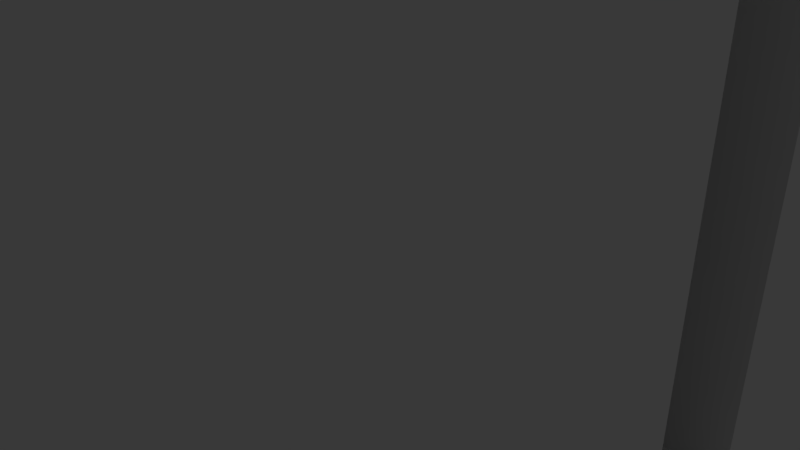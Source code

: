# Source: modded-tension-block.blend  (saved by Blender 2.79.0; exported with 4.5.12 LTS)
import bpy
from mathutils import Matrix  # noqa: F401  (used for matrix-valued properties, if any)

bpy.ops.wm.read_factory_settings(use_empty=True)
scene = bpy.context.scene
scene.name = 'Scene'

# ---- collections
col_collection_1 = bpy.data.collections.new('Collection 1'); scene.collection.children.link(col_collection_1)

# ---- world
world_world = bpy.data.worlds.new('World'); scene.world = world_world
world_world.color = (0.05088, 0.05088, 0.05088)
world_world.use_sun_shadow = False
world_world.sun_shadow_jitter_overblur = 0.0
world_world.cycles.sampling_method = 'MANUAL'

# ---- cameras
cam_camera = bpy.data.cameras.new('Camera')
cam_camera.clip_end = 100.0
cam_camera.lens = 35.0
cam_camera.sensor_width = 32.0
cam_camera.sensor_height = 18.0
cam_camera.ortho_scale = 7.314
cam_camera.dof.focus_distance = 0.0
cam_camera.dof.aperture_fstop = 128.0

# ---- lights
light_lamp = bpy.data.lights.new('Lamp', 'POINT')
light_lamp.transmission_factor = 0.0
light_lamp.cutoff_distance = 30.0
light_lamp.energy = 100.0
light_lamp.shadow_buffer_clip_start = 1.001
light_lamp.shadow_soft_size = 0.1
light_lamp.shadow_maximum_resolution = 0.006
light_lamp.use_absolute_resolution = True

# ---- meshes
me_belt_tension_block_rotated = bpy.data.meshes.new('Belt Tension Block rotated')
me_belt_tension_block_rotated.from_pydata([(4.0, -0.08878, 4.189), (4.949, -1.489, 4.261), (4.0, -0.1, 4.0), (4.949, -1.5, 4.0), (4.949, -1.489, 3.739), (4.949, -1.454, 4.521), (4.0, -0.05524, 4.376), (4.949, -1.398, 4.776), (4.0, 0.0001221, 4.557), (4.949, -1.319, 5.026), (4.949, -1.219, 5.268), (4.0, 0.07655, 4.731), (4.949, -1.098, 5.5), (4.0, 0.1729, 4.894), (4.949, -0.9575, 5.721), (4.0, 0.288, 5.045), (4.949, -0.7981, 5.928), (4.949, -0.6213, 6.121), (4.0, 0.42, 5.181), (4.949, -0.4284, 6.298), (4.0, 0.5672, 5.3), (4.949, -0.2207, 6.457), (4.949, 0.0, 6.598), (4.0, 0.7275, 5.401), (4.949, 0.2321, 6.719), (4.0, 0.8987, 5.483), (4.949, 0.4739, 6.819), (4.0, 1.078, 5.543), (4.949, 0.7235, 6.898), (4.949, 0.979, 6.954), (4.0, 1.264, 5.582), (4.949, 1.239, 6.989), (4.0, 1.453, 5.599), (4.949, 1.5, 7.0), (4.0, 1.642, 5.594), (4.949, 1.761, 6.989), (4.949, 2.021, 6.954), (4.0, 1.83, 5.566), (4.949, 2.276, 6.898), (4.0, 2.012, 5.516), (4.949, 2.526, 6.819), (4.0, 2.188, 5.444), (4.949, 2.768, 6.719), (4.949, 3.0, 6.598), (4.0, 2.354, 5.353), (4.949, 3.221, 6.457), (4.0, 2.508, 5.242), (4.949, 3.428, 6.298), (4.0, 2.648, 5.114), (4.949, 3.621, 6.121), (4.949, 3.798, 5.928), (4.0, 2.772, 4.971), (4.949, 3.957, 5.721), (4.0, 2.878, 4.814), (4.949, 4.098, 5.5), (4.949, 4.219, 5.268), (4.0, 2.964, 4.645), (4.949, 4.319, 5.026), (4.0, 3.03, 4.467), (4.949, 4.398, 4.776), (4.0, 3.075, 4.283), (4.949, 4.454, 4.521), (4.949, 4.489, 4.261), (4.0, 3.097, 4.095), (4.949, 4.5, 4.0), (4.0, 3.097, 3.905), (4.949, 4.489, 3.739), (4.0, 3.075, 3.717), (4.949, 4.454, 3.479), (4.949, 4.398, 3.224), (4.0, 3.03, 3.533), (4.949, 4.319, 2.974), (4.0, 2.964, 3.355), (4.949, 4.219, 2.732), (4.0, 2.878, 3.186), (4.949, 4.098, 2.5), (4.949, 3.957, 2.279), (4.0, 2.772, 3.029), (4.949, 3.798, 2.072), (4.0, 2.648, 2.886), (4.949, 3.621, 1.879), (4.949, 3.428, 1.702), (4.0, 2.508, 2.758), (4.949, 3.221, 1.543), (4.0, 2.354, 2.647), (4.949, 3.0, 1.402), (4.0, 2.188, 2.556), (4.949, 2.768, 1.281), (4.949, 2.526, 1.181), (4.0, 2.012, 2.484), (4.949, 2.276, 1.102), (4.0, 1.83, 2.434), (4.949, 2.021, 1.046), (4.0, 1.642, 2.406), (4.949, 1.761, 1.011), (4.949, 1.5, 1.0), (4.0, 1.453, 2.401), (4.949, 1.239, 1.011), (4.0, 1.264, 2.418), (4.949, 0.979, 1.046), (4.0, 1.078, 2.457), (4.949, 0.7235, 1.102), (4.949, 0.4739, 1.181), (4.0, 0.8987, 2.517), (4.949, 0.2321, 1.281), (4.0, 0.7275, 2.599), (4.949, 0.0, 1.402), (4.0, 0.5672, 2.7), (4.949, -0.2207, 1.543), (4.949, -0.4284, 1.702), (4.0, 0.42, 2.819), (4.949, -0.6213, 1.879), (4.0, 0.288, 2.955), (4.949, -0.7981, 2.072), (4.949, -0.9575, 2.279), (4.0, 0.1729, 3.106), (4.949, -1.098, 2.5), (4.0, 0.07655, 3.269), (4.949, -1.219, 2.732), (4.0, 0.0001221, 3.443), (4.949, -1.319, 2.974), (4.949, -1.398, 3.224), (4.0, -0.05524, 3.624), (4.949, -1.454, 3.479), (4.0, -0.08878, 3.811), (5.0, 5.5, 2.0), (5.0, 3.736, 2.0), (5.131, 5.496, 1.869), (5.115, 3.628, 1.885), (5.261, 5.483, 1.739), (5.224, 3.514, 1.776), (5.39, 5.462, 1.61), (5.326, 3.394, 1.674), (5.518, 5.432, 1.482), (5.423, 3.269, 1.577), (5.643, 5.394, 1.357), (5.512, 3.14, 1.488), (5.595, 3.005, 1.405), (5.765, 5.348, 1.235), (5.67, 2.867, 1.33), (5.885, 5.294, 1.115), (5.739, 2.725, 1.261), (6.0, 5.232, 1.0), (5.799, 2.579, 1.201), (5.852, 2.431, 1.148), (5.897, 2.279, 1.103), (5.934, 2.126, 1.066), (5.963, 1.971, 1.037), (5.983, 1.815, 1.017), (5.996, 1.658, 1.004), (6.0, 1.5, 1.0), (2.0, 5.491, 1.814), (-2.0, 5.491, 1.814), (-6.0, 5.5, 2.0), (-6.0, 5.489, 1.791), (-2.0, 5.46, 1.603), (-6.0, 5.456, 1.584), (-2.0, 5.407, 1.397), (-6.0, 5.402, 1.382), (-2.0, 5.332, 1.198), (-6.0, 5.327, 1.187), (-2.0, 5.236, 1.008), (-6.0, 5.232, 1.0), (-2.0, 5.121, 0.8287), (-6.0, 5.118, 0.8244), (-2.0, 4.986, 0.6617), (-6.0, 4.986, 0.6617), (-6.0, 4.838, 0.5137), (-2.0, 4.838, 0.5137), (-6.0, 4.676, 0.382), (-2.0, 4.671, 0.3788), (-6.0, 4.5, 0.2679), (-2.0, 4.492, 0.2635), (-6.0, 4.313, 0.1729), (-2.0, 4.302, 0.1679), (-6.0, 4.118, 0.09789), (-2.0, 4.103, 0.09301), (-6.0, 3.916, 0.0437), (-2.0, 3.897, 0.03974), (-6.0, 3.709, 0.01096), (-2.0, 3.686, 0.008677), (-6.0, 3.5, 0.0), (2.0, 3.686, 0.008677), (6.0, 3.5, 0.0), (6.0, 3.709, 0.01096), (2.0, 3.897, 0.03974), (6.0, 3.916, 0.0437), (2.0, 4.103, 0.09301), (6.0, 4.118, 0.09789), (2.0, 4.302, 0.1679), (6.0, 4.313, 0.1729), (2.0, 4.492, 0.2635), (6.0, 4.5, 0.2679), (2.0, 4.671, 0.3788), (6.0, 4.676, 0.382), (2.0, 4.838, 0.5137), (6.0, 4.838, 0.5137), (6.0, 4.986, 0.6617), (2.0, 4.986, 0.6617), (6.0, 5.118, 0.8244), (2.0, 5.121, 0.8287), (2.0, 5.236, 1.008), (2.0, 5.332, 1.198), (2.0, 5.407, 1.397), (2.0, 5.46, 1.603), (6.0, 1.239, 1.011), (6.0, 0.979, 1.046), (6.0, -5.5, 0.0), (6.0, 0.7235, 1.102), (6.0, 0.4739, 1.181), (6.0, 0.2321, 1.281), (6.0, 0.0, 1.402), (6.0, -2.63, 1.9), (6.0, -0.2207, 1.543), (6.0, -0.4284, 1.702), (6.0, -0.6213, 1.879), (6.0, -0.7981, 2.072), (6.0, -0.9575, 2.279), (6.0, -1.098, 2.5), (6.0, -1.219, 2.732), (6.0, -1.319, 2.974), (6.0, -1.398, 3.224), (6.0, -1.454, 3.479), (6.0, -1.489, 3.739), (6.0, -1.5, 4.0), (6.0, -1.489, 4.261), (6.0, -1.454, 4.521), (6.0, -2.63, 8.0), (6.0, -1.398, 4.776), (6.0, -1.319, 5.026), (6.0, -1.219, 5.268), (6.0, -1.098, 5.5), (6.0, -0.9575, 5.721), (6.0, -0.7981, 5.928), (6.0, -0.6213, 6.121), (6.0, -0.4284, 6.298), (6.0, -0.2207, 6.457), (6.0, 0.0, 6.598), (6.0, 0.2321, 6.719), (6.0, 0.4739, 6.819), (6.0, 0.7235, 6.898), (6.0, 0.979, 6.954), (6.0, 1.239, 6.989), (6.0, 3.5, 8.0), (6.0, 1.5, 7.0), (6.0, 4.838, 7.486), (6.0, 4.986, 7.338), (6.0, 5.118, 7.176), (6.0, 5.232, 7.0), (6.0, 4.676, 7.618), (6.0, 4.5, 7.732), (6.0, 4.313, 7.827), (6.0, 4.118, 7.902), (6.0, 3.916, 7.956), (6.0, 3.709, 7.989), (6.0, -3.43, 1.9), (6.0, -5.5, 8.0), (6.0, -3.43, 8.0), (5.0, 5.5, 6.0), (5.131, 5.496, 6.131), (5.0, 3.736, 6.0), (5.115, 3.628, 6.115), (5.261, 5.483, 6.261), (5.224, 3.514, 6.224), (5.39, 5.462, 6.39), (5.326, 3.394, 6.326), (5.518, 5.432, 6.518), (5.423, 3.269, 6.423), (5.643, 5.394, 6.643), (5.512, 3.14, 6.512), (5.595, 3.005, 6.595), (5.765, 5.348, 6.765), (5.67, 2.867, 6.67), (5.885, 5.294, 6.885), (5.739, 2.725, 6.739), (5.799, 2.579, 6.799), (5.852, 2.431, 6.852), (5.897, 2.279, 6.897), (5.934, 2.126, 6.934), (5.963, 1.971, 6.963), (5.983, 1.815, 6.983), (5.996, 1.658, 6.996), (2.0, 5.236, 6.992), (2.0, 5.121, 7.171), (2.0, 4.986, 7.338), (2.0, 4.838, 7.486), (2.0, 4.671, 7.621), (2.0, 4.492, 7.736), (2.0, 4.302, 7.832), (2.0, 4.103, 7.907), (2.0, 3.897, 7.96), (2.0, 3.686, 7.991), (-2.0, 3.686, 7.991), (-6.0, 3.5, 8.0), (-6.0, 3.709, 7.989), (-2.0, 3.897, 7.96), (-6.0, 3.916, 7.956), (-2.0, 4.103, 7.907), (-6.0, 4.118, 7.902), (-2.0, 4.302, 7.832), (-6.0, 4.313, 7.827), (-2.0, 4.492, 7.736), (-6.0, 4.5, 7.732), (-2.0, 4.671, 7.621), (-6.0, 4.676, 7.618), (-2.0, 4.838, 7.486), (-6.0, 4.838, 7.486), (-6.0, 4.986, 7.338), (-2.0, 4.986, 7.338), (-6.0, 5.118, 7.176), (-2.0, 5.121, 7.171), (-6.0, 5.232, 7.0), (-2.0, 5.236, 6.992), (-6.0, 5.327, 6.813), (-2.0, 5.332, 6.802), (-6.0, 5.402, 6.618), (-2.0, 5.407, 6.603), (-6.0, 5.456, 6.416), (-2.0, 5.46, 6.397), (-6.0, 5.489, 6.209), (-2.0, 5.491, 6.186), (-6.0, 5.5, 6.0), (2.0, 5.491, 6.186), (2.0, 5.46, 6.397), (2.0, 5.407, 6.603), (2.0, 5.332, 6.802), (-6.0, -0.08878, 3.811), (-6.0, -5.5, 0.0), (-6.0, -0.1, 4.0), (-6.0, -5.5, 8.0), (-6.0, -0.08878, 4.189), (-6.0, -0.05524, 4.376), (-6.0, 0.0001221, 4.557), (-6.0, 0.07655, 4.731), (-6.0, 0.1729, 4.894), (-6.0, 0.288, 5.045), (-6.0, 0.42, 5.181), (-6.0, 0.5672, 5.3), (-6.0, 0.7275, 5.401), (-6.0, 0.8987, 5.483), (-6.0, 1.078, 5.543), (-6.0, 1.264, 5.582), (-6.0, 1.453, 5.599), (-6.0, 1.642, 5.594), (-6.0, 1.83, 5.566), (-6.0, 2.012, 5.516), (-6.0, 2.188, 5.444), (-6.0, -0.05524, 3.624), (-6.0, 0.0001221, 3.443), (-6.0, 0.07655, 3.269), (-6.0, 0.1729, 3.106), (-6.0, 0.288, 2.955), (-6.0, 0.42, 2.819), (-6.0, 0.5672, 2.7), (-6.0, 0.7275, 2.599), (-6.0, 0.8987, 2.517), (-6.0, 1.078, 2.457), (-6.0, 1.264, 2.418), (-6.0, 1.453, 2.401), (-6.0, 1.642, 2.406), (-6.0, 1.83, 2.434), (-6.0, 2.012, 2.484), (-6.0, 2.188, 2.556), (-6.0, 2.354, 2.647), (-6.0, 2.508, 2.758), (-6.0, 2.648, 2.886), (-6.0, 2.772, 3.029), (-6.0, 2.878, 3.186), (-6.0, 2.964, 3.355), (-6.0, 3.03, 3.533), (-6.0, 3.075, 3.717), (-6.0, 3.097, 3.905), (-6.0, 3.097, 4.095), (-6.0, 3.075, 4.283), (-6.0, 3.03, 4.467), (-6.0, 2.964, 4.645), (-6.0, 2.878, 4.814), (-6.0, 2.772, 4.971), (-6.0, 2.648, 5.114), (-6.0, 2.508, 5.242), (-6.0, 2.354, 5.353), (2.0, -0.08878, 3.811), (2.0, -0.1, 4.0), (2.0, -0.08878, 4.189), (2.0, -0.05524, 4.376), (2.0, 0.0001221, 4.557), (2.0, 0.07655, 4.731), (2.0, 0.1729, 4.894), (2.0, 0.288, 5.045), (2.0, 0.42, 5.181), (2.0, 0.5672, 5.3), (2.0, 0.7275, 5.401), (2.0, 0.8987, 5.483), (2.0, 1.078, 5.543), (2.0, 1.264, 5.582), (2.0, 1.453, 5.599), (2.0, 1.642, 5.594), (2.0, 1.83, 5.566), (2.0, 2.012, 5.516), (2.0, 2.188, 5.444), (2.0, 2.354, 5.353), (2.0, 2.508, 5.242), (2.0, 2.648, 5.114), (2.0, 2.772, 4.971), (2.0, 2.878, 4.814), (2.0, 2.964, 4.645), (2.0, 3.03, 4.467), (2.0, 3.075, 4.283), (2.0, 3.097, 4.095), (2.0, 3.097, 3.905), (2.0, 3.075, 3.717), (2.0, 3.03, 3.533), (2.0, 2.964, 3.355), (2.0, 2.878, 3.186), (2.0, 2.772, 3.029), (2.0, 2.648, 2.886), (2.0, 2.508, 2.758), (2.0, 2.354, 2.647), (2.0, 2.188, 2.556), (2.0, 2.012, 2.484), (2.0, 1.83, 2.434), (2.0, 1.642, 2.406), (2.0, 1.453, 2.401), (2.0, 1.264, 2.418), (2.0, 1.078, 2.457), (2.0, 0.8987, 2.517), (2.0, 0.7275, 2.599), (2.0, 0.5672, 2.7), (2.0, 0.42, 2.819), (2.0, 0.288, 2.955), (2.0, 0.1729, 3.106), (2.0, 0.07655, 3.269), (2.0, 0.0001221, 3.443), (2.0, -0.05524, 3.624), (-2.0, -0.08878, 4.189), (-2.0, -0.1, 4.0), (-2.0, -0.08878, 3.811), (-2.0, -0.05524, 3.624), (-2.0, 0.0001221, 3.443), (-2.0, 0.07655, 3.269), (-2.0, 0.1729, 3.106), (-2.0, 0.288, 2.955), (-2.0, 0.42, 2.819), (-2.0, 0.5672, 2.7), (-2.0, 0.7275, 2.599), (-2.0, 0.8987, 2.517), (-2.0, 1.078, 2.457), (-2.0, 1.264, 2.418), (-2.0, 1.453, 2.401), (-2.0, 1.642, 2.406), (-2.0, 1.83, 2.434), (-2.0, 2.012, 2.484), (-2.0, 2.188, 2.556), (-2.0, 2.354, 2.647), (-2.0, 2.508, 2.758), (-2.0, 2.648, 2.886), (-2.0, 2.772, 3.029), (-2.0, 2.878, 3.186), (-2.0, 2.964, 3.355), (-2.0, 3.03, 3.533), (-2.0, 3.075, 3.717), (-2.0, 3.097, 3.905), (-2.0, 3.097, 4.095), (-2.0, 3.075, 4.283), (-2.0, 3.03, 4.467), (-2.0, 2.964, 4.645), (-2.0, 2.878, 4.814), (-2.0, 2.772, 4.971), (-2.0, 2.648, 5.114), (-2.0, 2.508, 5.242), (-2.0, 2.354, 5.353), (-2.0, 2.188, 5.444), (-2.0, 2.012, 5.516), (-2.0, 1.83, 5.566), (-2.0, 1.642, 5.594), (-2.0, 1.453, 5.599), (-2.0, 1.264, 5.582), (-2.0, 1.078, 5.543), (-2.0, 0.8987, 5.483), (-2.0, 0.7275, 5.401), (-2.0, 0.5672, 5.3), (-2.0, 0.42, 5.181), (-2.0, 0.288, 5.045), (-2.0, 0.1729, 4.894), (-2.0, 0.07655, 4.731), (-2.0, 0.0001221, 4.557), (-2.0, -0.05524, 4.376), (5.0, 3.899, 5.801), (5.0, 4.045, 5.589), (5.0, 4.172, 5.364), (5.0, 4.279, 5.13), (5.0, 4.366, 4.888), (5.0, 4.431, 4.639), (5.0, 4.475, 4.385), (5.0, 4.497, 4.129), (5.0, 4.497, 3.871), (5.0, 4.475, 3.615), (5.0, 4.431, 3.361), (5.0, 4.366, 3.112), (5.0, 4.279, 2.87), (5.0, 4.172, 2.636), (5.0, 4.045, 2.411), (5.0, 3.899, 2.199), (5.459, -2.625, 8.0), (5.459, -2.625, 7.129), (5.5, -2.63, 8.0), (5.459, -2.625, 6.257), (5.459, -2.625, 5.386), (5.42, -2.609, 5.386), (5.42, -2.609, 4.514), (5.387, -2.583, 4.514), (5.387, -2.583, 3.643), (5.361, -2.55, 3.643), (5.361, -2.55, 2.771), (5.345, -2.511, 2.771), (5.345, -2.511, 1.9), (5.34, -2.47, 1.9), (5.345, -2.511, 3.643), (5.345, -2.511, 4.514), (5.361, -2.55, 4.514), (5.361, -2.55, 5.386), (5.387, -2.583, 5.386), (5.387, -2.583, 6.257), (5.42, -2.609, 6.257), (5.42, -2.609, 7.129), (5.42, -2.609, 8.0), (5.387, -2.583, 7.129), (5.361, -2.55, 6.257), (5.345, -2.511, 5.386), (5.387, -2.583, 8.0), (5.361, -2.55, 7.129), (5.345, -2.511, 6.257), (5.34, -2.47, 8.0), (5.361, -2.55, 8.0), (5.345, -2.511, 7.129), (5.345, -2.511, 8.0), (5.361, -2.55, 1.9), (5.387, -2.583, 2.771), (5.42, -2.609, 3.643), (5.459, -2.625, 4.514), (5.387, -2.583, 1.9), (5.42, -2.609, 2.771), (5.459, -2.625, 3.643), (5.5, -2.63, 1.9), (5.42, -2.609, 1.9), (5.459, -2.625, 2.771), (5.459, -2.625, 1.9), (5.329, -2.363, 8.0), (5.337, -2.414, 5.967), (5.337, -2.414, 3.933), (5.329, -2.363, 1.9), (5.315, -2.305, 3.933), (5.298, -2.26, 1.9), (5.271, -2.203, 3.933), (5.247, -2.164, 1.9), (5.207, -2.112, 3.933), (5.179, -2.081, 1.9), (5.127, -2.035, 3.933), (5.096, -2.013, 1.9), (5.032, -1.976, 3.933), (5.0, -1.962, 1.9), (4.928, -1.938, 3.933), (4.897, -1.931, 1.9), (4.818, -1.921, 3.933), (4.79, -1.92, 1.9), (4.707, -1.926, 3.933), (4.683, -1.931, 1.9), (4.599, -1.954, 3.933), (4.58, -1.962, 1.9), (4.499, -2.003, 3.933), (4.484, -2.013, 1.9), (4.411, -2.071, 3.933), (4.401, -2.081, 1.9), (4.339, -2.156, 3.933), (4.333, -2.164, 1.9), (4.285, -2.253, 3.933), (4.282, -2.26, 1.9), (4.251, -2.359, 3.933), (4.251, -2.363, 1.9), (4.24, -2.47, 1.9), (4.251, -2.359, 5.967), (4.251, -2.363, 8.0), (4.282, -2.26, 8.0), (4.285, -2.253, 5.967), (4.333, -2.164, 8.0), (4.339, -2.156, 5.967), (4.401, -2.081, 8.0), (4.411, -2.071, 5.967), (4.484, -2.013, 8.0), (4.499, -2.003, 5.967), (4.58, -1.962, 8.0), (4.599, -1.954, 5.967), (4.683, -1.931, 8.0), (4.707, -1.926, 5.967), (4.79, -1.92, 8.0), (4.818, -1.921, 5.967), (4.897, -1.931, 8.0), (4.928, -1.938, 5.967), (5.0, -1.962, 8.0), (5.032, -1.976, 5.967), (5.096, -2.013, 8.0), (5.127, -2.035, 5.967), (5.179, -2.081, 8.0), (5.207, -2.112, 5.967), (5.247, -2.164, 8.0), (5.271, -2.203, 5.967), (5.298, -2.26, 8.0), (5.315, -2.305, 5.967), (4.24, -2.47, 8.0), (4.235, -2.511, 8.0), (4.235, -2.511, 7.129), (4.235, -2.511, 6.257), (4.235, -2.511, 5.386), (4.219, -2.55, 5.386), (4.219, -2.55, 4.514), (4.193, -2.583, 4.514), (4.193, -2.583, 3.643), (4.16, -2.609, 3.643), (4.16, -2.609, 2.771), (4.121, -2.625, 2.771), (4.121, -2.625, 1.9), (4.08, -2.63, 1.9), (4.121, -2.625, 3.643), (4.121, -2.625, 4.514), (4.16, -2.609, 4.514), (4.16, -2.609, 5.386), (4.193, -2.583, 5.386), (4.193, -2.583, 6.257), (4.219, -2.55, 6.257), (4.219, -2.55, 7.129), (4.219, -2.55, 8.0), (4.193, -2.583, 7.129), (4.16, -2.609, 6.257), (4.121, -2.625, 5.386), (4.193, -2.583, 8.0), (4.16, -2.609, 7.129), (4.121, -2.625, 6.257), (4.08, -2.63, 8.0), (4.16, -2.609, 8.0), (4.121, -2.625, 7.129), (4.121, -2.625, 8.0), (4.16, -2.609, 1.9), (4.193, -2.583, 2.771), (4.219, -2.55, 3.643), (4.235, -2.511, 4.514), (4.193, -2.583, 1.9), (4.219, -2.55, 2.771), (4.235, -2.511, 3.643), (4.219, -2.55, 1.9), (4.235, -2.511, 2.771), (4.235, -2.511, 1.9), (3.5, -2.63, 8.0), (3.5, -2.63, 1.9), (3.459, -2.625, 8.0), (3.459, -2.625, 7.129), (3.459, -2.625, 6.257), (3.459, -2.625, 5.386), (3.42, -2.609, 5.386), (3.42, -2.609, 4.514), (3.387, -2.583, 4.514), (3.387, -2.583, 3.643), (3.361, -2.55, 3.643), (3.361, -2.55, 2.771), (3.345, -2.511, 2.771), (3.345, -2.511, 1.9), (3.34, -2.47, 1.9), (3.345, -2.511, 3.643), (3.345, -2.511, 4.514), (3.361, -2.55, 4.514), (3.361, -2.55, 5.386), (3.387, -2.583, 5.386), (3.387, -2.583, 6.257), (3.42, -2.609, 6.257), (3.42, -2.609, 7.129), (3.42, -2.609, 8.0), (3.387, -2.583, 7.129), (3.361, -2.55, 6.257), (3.345, -2.511, 5.386), (3.387, -2.583, 8.0), (3.361, -2.55, 7.129), (3.345, -2.511, 6.257), (3.34, -2.47, 8.0), (3.361, -2.55, 8.0), (3.345, -2.511, 7.129), (3.345, -2.511, 8.0), (3.361, -2.55, 1.9), (3.387, -2.583, 2.771), (3.42, -2.609, 3.643), (3.459, -2.625, 4.514), (3.387, -2.583, 1.9), (3.42, -2.609, 2.771), (3.459, -2.625, 3.643), (3.42, -2.609, 1.9), (3.459, -2.625, 2.771), (3.459, -2.625, 1.9), (3.329, -2.363, 8.0), (3.337, -2.414, 5.967), (3.337, -2.414, 3.933), (3.329, -2.363, 1.9), (3.315, -2.305, 3.933), (3.298, -2.26, 1.9), (3.271, -2.203, 3.933), (3.247, -2.164, 1.9), (3.207, -2.112, 3.933), (3.179, -2.081, 1.9), (3.127, -2.035, 3.933), (3.096, -2.013, 1.9), (3.032, -1.976, 3.933), (3.0, -1.962, 1.9), (2.928, -1.938, 3.933), (2.897, -1.931, 1.9), (2.818, -1.921, 3.933), (2.79, -1.92, 1.9), (2.707, -1.926, 3.933), (2.683, -1.931, 1.9), (2.599, -1.954, 3.933), (2.58, -1.962, 1.9), (2.499, -2.003, 3.933), (2.484, -2.013, 1.9), (2.411, -2.071, 3.933), (2.401, -2.081, 1.9), (2.339, -2.156, 3.933), (2.333, -2.164, 1.9), (2.285, -2.253, 3.933), (2.282, -2.26, 1.9), (2.251, -2.359, 3.933), (2.251, -2.363, 1.9), (2.24, -2.47, 1.9), (2.251, -2.359, 5.967), (2.251, -2.363, 8.0), (2.282, -2.26, 8.0), (2.285, -2.253, 5.967), (2.333, -2.164, 8.0), (2.339, -2.156, 5.967), (2.401, -2.081, 8.0), (2.411, -2.071, 5.967), (2.484, -2.013, 8.0), (2.499, -2.003, 5.967), (2.58, -1.962, 8.0), (2.599, -1.954, 5.967), (2.683, -1.931, 8.0), (2.707, -1.926, 5.967), (2.79, -1.92, 8.0), (2.818, -1.921, 5.967), (2.897, -1.931, 8.0), (2.928, -1.938, 5.967), (3.0, -1.962, 8.0), (3.032, -1.976, 5.967), (3.096, -2.013, 8.0), (3.127, -2.035, 5.967), (3.179, -2.081, 8.0), (3.207, -2.112, 5.967), (3.247, -2.164, 8.0), (3.271, -2.203, 5.967), (3.298, -2.26, 8.0), (3.315, -2.305, 5.967), (2.24, -2.47, 8.0), (2.235, -2.511, 8.0), (2.235, -2.511, 7.129), (2.235, -2.511, 6.257), (2.235, -2.511, 5.386), (2.219, -2.55, 5.386), (2.219, -2.55, 4.514), (2.193, -2.583, 4.514), (2.193, -2.583, 3.643), (2.16, -2.609, 3.643), (2.16, -2.609, 2.771), (2.121, -2.625, 2.771), (2.121, -2.625, 1.9), (2.08, -2.63, 1.9), (2.121, -2.625, 3.643), (2.121, -2.625, 4.514), (2.16, -2.609, 4.514), (2.16, -2.609, 5.386), (2.193, -2.583, 5.386), (2.193, -2.583, 6.257), (2.219, -2.55, 6.257), (2.219, -2.55, 7.129), (2.219, -2.55, 8.0), (2.193, -2.583, 7.129), (2.16, -2.609, 6.257), (2.121, -2.625, 5.386), (2.193, -2.583, 8.0), (2.16, -2.609, 7.129), (2.121, -2.625, 6.257), (2.08, -2.63, 8.0), (2.16, -2.609, 8.0), (2.121, -2.625, 7.129), (2.121, -2.625, 8.0), (2.16, -2.609, 1.9), (2.193, -2.583, 2.771), (2.219, -2.55, 3.643), (2.235, -2.511, 4.514), (2.193, -2.583, 1.9), (2.219, -2.55, 2.771), (2.235, -2.511, 3.643), (2.219, -2.55, 1.9), (2.235, -2.511, 2.771), (2.235, -2.511, 1.9), (1.5, -2.63, 8.0), (1.5, -2.63, 1.9), (1.459, -2.625, 8.0), (1.459, -2.625, 7.129), (1.459, -2.625, 6.257), (1.459, -2.625, 5.386), (1.42, -2.609, 5.386), (1.42, -2.609, 4.514), (1.387, -2.583, 4.514), (1.387, -2.583, 3.643), (1.361, -2.55, 3.643), (1.361, -2.55, 2.771), (1.345, -2.511, 2.771), (1.345, -2.511, 1.9), (1.34, -2.47, 1.9), (1.345, -2.511, 3.643), (1.345, -2.511, 4.514), (1.361, -2.55, 4.514), (1.361, -2.55, 5.386), (1.387, -2.583, 5.386), (1.387, -2.583, 6.257), (1.42, -2.609, 6.257), (1.42, -2.609, 7.129), (1.42, -2.609, 8.0), (1.387, -2.583, 7.129), (1.361, -2.55, 6.257), (1.345, -2.511, 5.386), (1.387, -2.583, 8.0), (1.361, -2.55, 7.129), (1.345, -2.511, 6.257), (1.34, -2.47, 8.0), (1.361, -2.55, 8.0), (1.345, -2.511, 7.129), (1.345, -2.511, 8.0), (1.361, -2.55, 1.9), (1.387, -2.583, 2.771), (1.42, -2.609, 3.643), (1.459, -2.625, 4.514), (1.387, -2.583, 1.9), (1.42, -2.609, 2.771), (1.459, -2.625, 3.643), (1.42, -2.609, 1.9), (1.459, -2.625, 2.771), (1.459, -2.625, 1.9), (1.329, -2.363, 8.0), (1.337, -2.414, 5.967), (1.337, -2.414, 3.933), (1.329, -2.363, 1.9), (1.315, -2.305, 3.933), (1.298, -2.26, 1.9), (1.271, -2.203, 3.933), (1.247, -2.164, 1.9), (1.207, -2.112, 3.933), (1.179, -2.081, 1.9), (1.127, -2.035, 3.933), (1.096, -2.013, 1.9), (1.032, -1.976, 3.933), (1.0, -1.962, 1.9), (0.9279, -1.938, 3.933), (0.8973, -1.931, 1.9), (0.8179, -1.921, 3.933), (0.79, -1.92, 1.9), (0.7067, -1.926, 3.933), (0.6827, -1.931, 1.9), (0.599, -1.954, 3.933), (0.5795, -1.962, 1.9), (0.4991, -2.003, 3.933), (0.4844, -2.013, 1.9), (0.4111, -2.071, 3.933), (0.4011, -2.081, 1.9), (0.3386, -2.156, 3.933), (0.3327, -2.164, 1.9), (0.2846, -2.253, 3.933), (0.2819, -2.26, 1.9), (0.2513, -2.359, 3.933), (0.2506, -2.363, 1.9), (0.24, -2.47, 1.9), (0.2513, -2.359, 5.967), (0.2506, -2.363, 8.0), (0.2819, -2.26, 8.0), (0.2846, -2.253, 5.967), (0.3327, -2.164, 8.0), (0.3386, -2.156, 5.967), (0.4011, -2.081, 8.0), (0.4111, -2.071, 5.967), (0.4844, -2.013, 8.0), (0.4991, -2.003, 5.967), (0.5795, -1.962, 8.0), (0.599, -1.954, 5.967), (0.6827, -1.931, 8.0), (0.7067, -1.926, 5.967), (0.79, -1.92, 8.0), (0.8179, -1.921, 5.967), (0.8973, -1.931, 8.0), (0.9279, -1.938, 5.967), (1.0, -1.962, 8.0), (1.032, -1.976, 5.967), (1.096, -2.013, 8.0), (1.127, -2.035, 5.967), (1.179, -2.081, 8.0), (1.207, -2.112, 5.967), (1.247, -2.164, 8.0), (1.271, -2.203, 5.967), (1.298, -2.26, 8.0), (1.315, -2.305, 5.967), (0.24, -2.47, 8.0), (0.2345, -2.511, 8.0), (0.2345, -2.511, 7.129), (0.2345, -2.511, 6.257), (0.2345, -2.511, 5.386), (0.2186, -2.55, 5.386), (0.2186, -2.55, 4.514), (0.1931, -2.583, 4.514), (0.1931, -2.583, 3.643), (0.16, -2.609, 3.643), (0.16, -2.609, 2.771), (0.1214, -2.625, 2.771), (0.1214, -2.625, 1.9), (0.08, -2.63, 1.9), (0.1214, -2.625, 3.643), (0.1214, -2.625, 4.514), (0.16, -2.609, 4.514), (0.16, -2.609, 5.386), (0.1931, -2.583, 5.386), (0.1931, -2.583, 6.257), (0.2186, -2.55, 6.257), (0.2186, -2.55, 7.129), (0.2186, -2.55, 8.0), (0.1931, -2.583, 7.129), (0.16, -2.609, 6.257), (0.1214, -2.625, 5.386), (0.1931, -2.583, 8.0), (0.16, -2.609, 7.129), (0.1214, -2.625, 6.257), (0.08, -2.63, 8.0), (0.16, -2.609, 8.0), (0.1214, -2.625, 7.129), (0.1214, -2.625, 8.0), (0.16, -2.609, 1.9), (0.1931, -2.583, 2.771), (0.2186, -2.55, 3.643), (0.2345, -2.511, 4.514), (0.1931, -2.583, 1.9), (0.2186, -2.55, 2.771), (0.2345, -2.511, 3.643), (0.2186, -2.55, 1.9), (0.2345, -2.511, 2.771), (0.2345, -2.511, 1.9), (-0.5, -2.63, 8.0), (-0.5, -2.63, 1.9), (-0.5414, -2.625, 8.0), (-0.5414, -2.625, 7.129), (-0.5414, -2.625, 6.257), (-0.5414, -2.625, 5.386), (-0.58, -2.609, 5.386), (-0.58, -2.609, 4.514), (-0.6131, -2.583, 4.514), (-0.6131, -2.583, 3.643), (-0.6386, -2.55, 3.643), (-0.6386, -2.55, 2.771), (-0.6545, -2.511, 2.771), (-0.6545, -2.511, 1.9), (-0.66, -2.47, 1.9), (-0.6545, -2.511, 3.643), (-0.6545, -2.511, 4.514), (-0.6386, -2.55, 4.514), (-0.6386, -2.55, 5.386), (-0.6131, -2.583, 5.386), (-0.6131, -2.583, 6.257), (-0.58, -2.609, 6.257), (-0.58, -2.609, 7.129), (-0.58, -2.609, 8.0), (-0.6131, -2.583, 7.129), (-0.6386, -2.55, 6.257), (-0.6545, -2.511, 5.386), (-0.6131, -2.583, 8.0), (-0.6386, -2.55, 7.129), (-0.6545, -2.511, 6.257), (-0.66, -2.47, 8.0), (-0.6386, -2.55, 8.0), (-0.6545, -2.511, 7.129), (-0.6545, -2.511, 8.0), (-0.6386, -2.55, 1.9), (-0.6131, -2.583, 2.771), (-0.58, -2.609, 3.643), (-0.5414, -2.625, 4.514), (-0.6131, -2.583, 1.9), (-0.58, -2.609, 2.771), (-0.5414, -2.625, 3.643), (-0.58, -2.609, 1.9), (-0.5414, -2.625, 2.771), (-0.5414, -2.625, 1.9), (-0.6706, -2.363, 8.0), (-0.6628, -2.414, 5.967), (-0.6628, -2.414, 3.933), (-0.6706, -2.363, 1.9), (-0.6852, -2.305, 3.933), (-0.7019, -2.26, 1.9), (-0.7291, -2.203, 3.933), (-0.7527, -2.164, 1.9), (-0.7927, -2.112, 3.933), (-0.8211, -2.081, 1.9), (-0.8733, -2.035, 3.933), (-0.9044, -2.013, 1.9), (-0.9678, -1.976, 3.933), (-0.9995, -1.962, 1.9), (-1.072, -1.938, 3.933), (-1.103, -1.931, 1.9), (-1.182, -1.921, 3.933), (-1.21, -1.92, 1.9), (-1.293, -1.926, 3.933), (-1.317, -1.931, 1.9), (-1.401, -1.954, 3.933), (-1.42, -1.962, 1.9), (-1.501, -2.003, 3.933), (-1.516, -2.013, 1.9), (-1.589, -2.071, 3.933), (-1.599, -2.081, 1.9), (-1.661, -2.156, 3.933), (-1.667, -2.164, 1.9), (-1.715, -2.253, 3.933), (-1.718, -2.26, 1.9), (-1.749, -2.359, 3.933), (-1.749, -2.363, 1.9), (-1.76, -2.47, 1.9), (-1.749, -2.359, 5.967), (-1.749, -2.363, 8.0), (-1.718, -2.26, 8.0), (-1.715, -2.253, 5.967), (-1.667, -2.164, 8.0), (-1.661, -2.156, 5.967), (-1.599, -2.081, 8.0), (-1.589, -2.071, 5.967), (-1.516, -2.013, 8.0), (-1.501, -2.003, 5.967), (-1.42, -1.962, 8.0), (-1.401, -1.954, 5.967), (-1.317, -1.931, 8.0), (-1.293, -1.926, 5.967), (-1.21, -1.92, 8.0), (-1.182, -1.921, 5.967), (-1.103, -1.931, 8.0), (-1.072, -1.938, 5.967), (-0.9995, -1.962, 8.0), (-0.9678, -1.976, 5.967), (-0.9044, -2.013, 8.0), (-0.8733, -2.035, 5.967), (-0.8211, -2.081, 8.0), (-0.7927, -2.112, 5.967), (-0.7527, -2.164, 8.0), (-0.7291, -2.203, 5.967), (-0.7019, -2.26, 8.0), (-0.6852, -2.305, 5.967), (-1.76, -2.47, 8.0), (-1.765, -2.511, 8.0), (-1.765, -2.511, 7.129), (-1.765, -2.511, 6.257), (-1.765, -2.511, 5.386), (-1.781, -2.55, 5.386), (-1.781, -2.55, 4.514), (-1.807, -2.583, 4.514), (-1.807, -2.583, 3.643), (-1.84, -2.609, 3.643), (-1.84, -2.609, 2.771), (-1.879, -2.625, 2.771), (-1.879, -2.625, 1.9), (-1.92, -2.63, 1.9), (-1.879, -2.625, 3.643), (-1.879, -2.625, 4.514), (-1.84, -2.609, 4.514), (-1.84, -2.609, 5.386), (-1.807, -2.583, 5.386), (-1.807, -2.583, 6.257), (-1.781, -2.55, 6.257), (-1.781, -2.55, 7.129), (-1.781, -2.55, 8.0), (-1.807, -2.583, 7.129), (-1.84, -2.609, 6.257), (-1.879, -2.625, 5.386), (-1.807, -2.583, 8.0), (-1.84, -2.609, 7.129), (-1.879, -2.625, 6.257), (-1.92, -2.63, 8.0), (-1.84, -2.609, 8.0), (-1.879, -2.625, 7.129), (-1.879, -2.625, 8.0), (-1.84, -2.609, 1.9), (-1.807, -2.583, 2.771), (-1.781, -2.55, 3.643), (-1.765, -2.511, 4.514), (-1.807, -2.583, 1.9), (-1.781, -2.55, 2.771), (-1.765, -2.511, 3.643), (-1.781, -2.55, 1.9), (-1.765, -2.511, 2.771), (-1.765, -2.511, 1.9), (-2.5, -2.63, 8.0), (-2.5, -2.63, 1.9), (-2.541, -2.625, 8.0), (-2.541, -2.625, 7.129), (-2.541, -2.625, 6.257), (-2.541, -2.625, 5.386), (-2.58, -2.609, 5.386), (-2.58, -2.609, 4.514), (-2.613, -2.583, 4.514), (-2.613, -2.583, 3.643), (-2.639, -2.55, 3.643), (-2.639, -2.55, 2.771), (-2.655, -2.511, 2.771), (-2.655, -2.511, 1.9), (-2.66, -2.47, 1.9), (-2.655, -2.511, 3.643), (-2.655, -2.511, 4.514), (-2.639, -2.55, 4.514), (-2.639, -2.55, 5.386), (-2.613, -2.583, 5.386), (-2.613, -2.583, 6.257), (-2.58, -2.609, 6.257), (-2.58, -2.609, 7.129), (-2.58, -2.609, 8.0), (-2.613, -2.583, 7.129), (-2.639, -2.55, 6.257), (-2.655, -2.511, 5.386), (-2.613, -2.583, 8.0), (-2.639, -2.55, 7.129), (-2.655, -2.511, 6.257), (-2.66, -2.47, 8.0), (-2.639, -2.55, 8.0), (-2.655, -2.511, 7.129), (-2.655, -2.511, 8.0), (-2.639, -2.55, 1.9), (-2.613, -2.583, 2.771), (-2.58, -2.609, 3.643), (-2.541, -2.625, 4.514), (-2.613, -2.583, 1.9), (-2.58, -2.609, 2.771), (-2.541, -2.625, 3.643), (-2.58, -2.609, 1.9), (-2.541, -2.625, 2.771), (-2.541, -2.625, 1.9), (-2.671, -2.363, 8.0), (-2.663, -2.414, 5.967), (-2.663, -2.414, 3.933), (-2.671, -2.363, 1.9), (-2.685, -2.305, 3.933), (-2.702, -2.26, 1.9), (-2.729, -2.203, 3.933), (-2.753, -2.164, 1.9), (-2.793, -2.112, 3.933), (-2.821, -2.081, 1.9), (-2.873, -2.035, 3.933), (-2.904, -2.013, 1.9), (-2.968, -1.976, 3.933), (-3.0, -1.962, 1.9), (-3.072, -1.938, 3.933), (-3.103, -1.931, 1.9), (-3.182, -1.921, 3.933), (-3.21, -1.92, 1.9), (-3.293, -1.926, 3.933), (-3.317, -1.931, 1.9), (-3.401, -1.954, 3.933), (-3.42, -1.962, 1.9), (-3.501, -2.003, 3.933), (-3.516, -2.013, 1.9), (-3.589, -2.071, 3.933), (-3.599, -2.081, 1.9), (-3.661, -2.156, 3.933), (-3.667, -2.164, 1.9), (-3.715, -2.253, 3.933), (-3.718, -2.26, 1.9), (-3.749, -2.359, 3.933), (-3.749, -2.363, 1.9), (-3.76, -2.47, 1.9), (-3.749, -2.359, 5.967), (-3.749, -2.363, 8.0), (-3.718, -2.26, 8.0), (-3.715, -2.253, 5.967), (-3.667, -2.164, 8.0), (-3.661, -2.156, 5.967), (-3.599, -2.081, 8.0), (-3.589, -2.071, 5.967), (-3.516, -2.013, 8.0), (-3.501, -2.003, 5.967), (-3.42, -1.962, 8.0), (-3.401, -1.954, 5.967), (-3.317, -1.931, 8.0), (-3.293, -1.926, 5.967), (-3.21, -1.92, 8.0), (-3.182, -1.921, 5.967), (-3.103, -1.931, 8.0), (-3.072, -1.938, 5.967), (-3.0, -1.962, 8.0), (-2.968, -1.976, 5.967), (-2.904, -2.013, 8.0), (-2.873, -2.035, 5.967), (-2.821, -2.081, 8.0), (-2.793, -2.112, 5.967), (-2.753, -2.164, 8.0), (-2.729, -2.203, 5.967), (-2.702, -2.26, 8.0), (-2.685, -2.305, 5.967), (-3.76, -2.47, 8.0), (-3.765, -2.511, 8.0), (-3.765, -2.511, 7.129), (-3.765, -2.511, 6.257), (-3.765, -2.511, 5.386), (-3.781, -2.55, 5.386), (-3.781, -2.55, 4.514), (-3.807, -2.583, 4.514), (-3.807, -2.583, 3.643), (-3.84, -2.609, 3.643), (-3.84, -2.609, 2.771), (-3.879, -2.625, 2.771), (-3.879, -2.625, 1.9), (-3.92, -2.63, 1.9), (-3.879, -2.625, 3.643), (-3.879, -2.625, 4.514), (-3.84, -2.609, 4.514), (-3.84, -2.609, 5.386), (-3.807, -2.583, 5.386), (-3.807, -2.583, 6.257), (-3.781, -2.55, 6.257), (-3.781, -2.55, 7.129), (-3.781, -2.55, 8.0), (-3.807, -2.583, 7.129), (-3.84, -2.609, 6.257), (-3.879, -2.625, 5.386), (-3.807, -2.583, 8.0), (-3.84, -2.609, 7.129), (-3.879, -2.625, 6.257), (-3.92, -2.63, 8.0), (-3.84, -2.609, 8.0), (-3.879, -2.625, 7.129), (-3.879, -2.625, 8.0), (-3.84, -2.609, 1.9), (-3.807, -2.583, 2.771), (-3.781, -2.55, 3.643), (-3.765, -2.511, 4.514), (-3.807, -2.583, 1.9), (-3.781, -2.55, 2.771), (-3.765, -2.511, 3.643), (-3.781, -2.55, 1.9), (-3.765, -2.511, 2.771), (-3.765, -2.511, 1.9), (-4.5, -2.63, 8.0), (-4.5, -2.63, 1.9), (-4.5, -3.43, 8.0), (-4.5, -3.43, 1.9)], [], [(0, 1, 2), (2, 1, 3), (2, 3, 4), (1, 0, 5), (5, 0, 6), (5, 6, 7), (7, 6, 8), (7, 8, 9), (9, 8, 10), (10, 8, 11), (10, 11, 12), (12, 11, 13), (12, 13, 14), (14, 13, 15), (14, 15, 16), (16, 15, 17), (17, 15, 18), (17, 18, 19), (19, 18, 20), (19, 20, 21), (21, 20, 22), (22, 20, 23), (22, 23, 24), (24, 23, 25), (24, 25, 26), (26, 25, 27), (26, 27, 28), (28, 27, 29), (29, 27, 30), (29, 30, 31), (31, 30, 32), (31, 32, 33), (33, 32, 34), (33, 34, 35), (35, 34, 36), (36, 34, 37), (36, 37, 38), (38, 37, 39), (38, 39, 40), (40, 39, 41), (40, 41, 42), (42, 41, 43), (43, 41, 44), (43, 44, 45), (45, 44, 46), (45, 46, 47), (47, 46, 48), (47, 48, 49), (49, 48, 50), (50, 48, 51), (50, 51, 52), (52, 51, 53), (52, 53, 54), (54, 53, 55), (55, 53, 56), (55, 56, 57), (57, 56, 58), (57, 58, 59), (59, 58, 60), (59, 60, 61), (61, 60, 62), (62, 60, 63), (62, 63, 64), (64, 63, 65), (64, 65, 66), (66, 65, 67), (66, 67, 68), (68, 67, 69), (69, 67, 70), (69, 70, 71), (71, 70, 72), (71, 72, 73), (73, 72, 74), (73, 74, 75), (75, 74, 76), (76, 74, 77), (76, 77, 78), (78, 77, 79), (78, 79, 80), (80, 79, 81), (81, 79, 82), (81, 82, 83), (83, 82, 84), (83, 84, 85), (85, 84, 86), (85, 86, 87), (87, 86, 88), (88, 86, 89), (88, 89, 90), (90, 89, 91), (90, 91, 92), (92, 91, 93), (92, 93, 94), (94, 93, 95), (95, 93, 96), (95, 96, 97), (97, 96, 98), (97, 98, 99), (99, 98, 100), (99, 100, 101), (101, 100, 102), (102, 100, 103), (102, 103, 104), (104, 103, 105), (104, 105, 106), (106, 105, 107), (106, 107, 108), (108, 107, 109), (109, 107, 110), (109, 110, 111), (111, 110, 112), (111, 112, 113), (113, 112, 114), (114, 112, 115), (114, 115, 116), (116, 115, 117), (116, 117, 118), (118, 117, 119), (118, 119, 120), (120, 119, 121), (121, 119, 122), (121, 122, 123), (123, 122, 124), (123, 124, 4), (4, 124, 2), (125, 126, 127), (127, 126, 128), (127, 128, 129), (129, 128, 130), (129, 130, 131), (131, 130, 132), (131, 132, 133), (133, 132, 134), (133, 134, 135), (135, 134, 136), (135, 136, 137), (135, 137, 138), (138, 137, 139), (138, 139, 140), (140, 139, 141), (140, 141, 142), (142, 141, 143), (142, 143, 144), (144, 145, 142), (142, 145, 146), (142, 146, 147), (147, 148, 142), (142, 148, 149), (142, 149, 150), (127, 151, 125), (125, 151, 152), (125, 152, 153), (153, 152, 154), (154, 152, 155), (154, 155, 156), (156, 155, 157), (156, 157, 158), (158, 157, 159), (158, 159, 160), (160, 159, 161), (160, 161, 162), (162, 161, 163), (162, 163, 164), (164, 163, 165), (164, 165, 166), (166, 165, 167), (167, 165, 168), (167, 168, 169), (169, 168, 170), (169, 170, 171), (171, 170, 172), (171, 172, 173), (173, 172, 174), (173, 174, 175), (175, 174, 176), (175, 176, 177), (177, 176, 178), (177, 178, 179), (179, 178, 180), (179, 180, 181), (181, 180, 182), (181, 182, 183), (183, 182, 184), (184, 182, 185), (184, 185, 186), (186, 185, 187), (186, 187, 188), (188, 187, 189), (188, 189, 190), (190, 189, 191), (190, 191, 192), (192, 191, 193), (192, 193, 194), (194, 193, 195), (194, 195, 196), (196, 195, 197), (197, 195, 198), (197, 198, 199), (199, 198, 200), (199, 200, 142), (142, 200, 201), (142, 201, 140), (140, 201, 202), (140, 202, 138), (138, 202, 135), (135, 202, 203), (135, 203, 133), (133, 203, 204), (133, 204, 131), (131, 204, 129), (129, 204, 151), (129, 151, 127), (155, 152, 151), (157, 155, 204), (204, 155, 151), (159, 157, 203), (203, 157, 204), (161, 159, 202), (202, 159, 203), (163, 161, 201), (201, 161, 202), (165, 163, 200), (200, 163, 201), (168, 165, 198), (198, 165, 200), (168, 198, 195), (170, 168, 195), (172, 170, 193), (193, 170, 195), (174, 172, 191), (191, 172, 193), (176, 174, 189), (189, 174, 191), (178, 176, 187), (187, 176, 189), (180, 178, 185), (185, 178, 187), (182, 180, 185), (142, 150, 199), (199, 150, 197), (197, 150, 196), (196, 150, 194), (194, 150, 192), (192, 150, 190), (190, 150, 188), (188, 150, 186), (186, 150, 184), (184, 150, 183), (183, 150, 205), (183, 205, 206), (183, 206, 207), (207, 206, 208), (207, 208, 209), (209, 210, 207), (207, 210, 211), (207, 211, 212), (212, 211, 213), (212, 213, 214), (214, 215, 212), (212, 215, 216), (212, 216, 217), (217, 218, 212), (212, 218, 219), (212, 219, 220), (220, 221, 212), (212, 221, 222), (212, 222, 223), (223, 224, 212), (212, 224, 225), (212, 225, 226), (212, 226, 227), (227, 226, 228), (227, 228, 229), (229, 230, 227), (227, 230, 231), (227, 231, 232), (232, 233, 227), (227, 233, 234), (227, 234, 235), (235, 236, 227), (227, 236, 237), (227, 237, 238), (238, 239, 227), (227, 239, 240), (227, 240, 241), (241, 242, 227), (227, 242, 243), (243, 242, 244), (243, 244, 245), (245, 244, 246), (246, 244, 247), (247, 244, 248), (245, 249, 243), (243, 249, 250), (243, 250, 251), (251, 252, 243), (243, 252, 253), (243, 253, 254), (212, 255, 207), (207, 255, 256), (256, 255, 257), (258, 259, 260), (260, 259, 261), (261, 259, 262), (261, 262, 263), (263, 262, 264), (263, 264, 265), (265, 264, 266), (265, 266, 267), (267, 266, 268), (267, 268, 269), (269, 268, 270), (270, 268, 271), (270, 271, 272), (272, 271, 273), (272, 273, 274), (274, 273, 248), (274, 248, 275), (275, 248, 276), (276, 248, 277), (277, 248, 278), (278, 248, 279), (279, 248, 280), (280, 248, 281), (281, 248, 244), (273, 282, 248), (248, 282, 283), (248, 283, 247), (247, 283, 284), (247, 284, 246), (246, 284, 245), (245, 284, 285), (245, 285, 249), (249, 285, 286), (249, 286, 250), (250, 286, 287), (250, 287, 251), (251, 287, 288), (251, 288, 252), (252, 288, 289), (252, 289, 253), (253, 289, 290), (253, 290, 254), (254, 290, 291), (254, 291, 243), (243, 291, 292), (243, 292, 293), (293, 292, 294), (294, 292, 295), (294, 295, 296), (296, 295, 297), (296, 297, 298), (298, 297, 299), (298, 299, 300), (300, 299, 301), (300, 301, 302), (302, 301, 303), (302, 303, 304), (304, 303, 305), (304, 305, 306), (306, 305, 307), (307, 305, 308), (307, 308, 309), (309, 308, 310), (309, 310, 311), (311, 310, 312), (311, 312, 313), (313, 312, 314), (313, 314, 315), (315, 314, 316), (315, 316, 317), (317, 316, 318), (317, 318, 319), (319, 318, 320), (319, 320, 321), (321, 320, 322), (321, 322, 259), (259, 322, 262), (262, 322, 323), (262, 323, 264), (264, 323, 266), (266, 323, 324), (266, 324, 268), (268, 324, 325), (268, 325, 271), (271, 325, 273), (273, 325, 282), (259, 258, 321), (310, 283, 312), (312, 283, 282), (312, 282, 314), (314, 282, 325), (314, 325, 316), (316, 325, 324), (316, 324, 318), (318, 324, 323), (318, 323, 320), (320, 323, 322), (283, 310, 284), (284, 310, 308), (284, 308, 285), (285, 308, 305), (285, 305, 286), (286, 305, 303), (286, 303, 287), (287, 303, 301), (287, 301, 288), (288, 301, 299), (288, 299, 289), (289, 299, 297), (289, 297, 290), (290, 297, 295), (290, 295, 291), (291, 295, 292), (153, 321, 125), (125, 321, 258), (326, 327, 328), (328, 327, 329), (328, 329, 330), (330, 329, 331), (331, 329, 332), (332, 329, 333), (333, 329, 334), (334, 329, 335), (335, 329, 336), (336, 329, 337), (337, 329, 338), (338, 329, 339), (339, 329, 293), (339, 293, 340), (340, 293, 341), (341, 293, 342), (342, 293, 343), (343, 293, 344), (344, 293, 345), (345, 293, 346), (346, 293, 306), (346, 306, 307), (326, 347, 327), (327, 347, 348), (327, 348, 349), (349, 350, 327), (327, 350, 351), (327, 351, 352), (352, 353, 327), (327, 353, 354), (327, 354, 355), (327, 355, 181), (181, 355, 356), (181, 356, 357), (357, 358, 181), (181, 358, 359), (181, 359, 360), (360, 361, 181), (181, 361, 362), (181, 362, 167), (167, 362, 166), (166, 362, 164), (164, 362, 363), (164, 363, 162), (162, 363, 160), (160, 363, 158), (158, 363, 156), (156, 363, 364), (156, 364, 154), (154, 364, 153), (153, 364, 365), (153, 365, 366), (366, 367, 153), (153, 367, 368), (153, 368, 369), (369, 370, 153), (153, 370, 371), (153, 371, 372), (153, 372, 321), (321, 372, 373), (321, 373, 374), (374, 375, 321), (321, 375, 376), (321, 376, 377), (377, 378, 321), (321, 378, 379), (321, 379, 319), (319, 379, 317), (317, 379, 380), (317, 380, 315), (315, 380, 313), (313, 380, 311), (311, 380, 309), (309, 380, 346), (309, 346, 307), (167, 169, 181), (181, 169, 171), (181, 171, 173), (173, 175, 181), (181, 175, 177), (181, 177, 179), (294, 296, 293), (293, 296, 298), (293, 298, 300), (300, 302, 293), (293, 302, 304), (293, 304, 306), (124, 381, 2), (2, 381, 382), (2, 382, 0), (0, 382, 383), (0, 383, 6), (6, 383, 384), (6, 384, 8), (8, 384, 385), (8, 385, 11), (11, 385, 386), (11, 386, 13), (13, 386, 387), (13, 387, 15), (15, 387, 388), (15, 388, 18), (18, 388, 389), (18, 389, 20), (20, 389, 390), (20, 390, 23), (23, 390, 391), (23, 391, 25), (25, 391, 392), (25, 392, 27), (27, 392, 393), (27, 393, 30), (30, 393, 394), (30, 394, 32), (32, 394, 395), (32, 395, 34), (34, 395, 396), (34, 396, 37), (37, 396, 397), (37, 397, 39), (39, 397, 398), (39, 398, 41), (41, 398, 399), (41, 399, 44), (44, 399, 400), (44, 400, 46), (46, 400, 401), (46, 401, 48), (48, 401, 402), (48, 402, 51), (51, 402, 403), (51, 403, 53), (53, 403, 404), (53, 404, 56), (56, 404, 405), (56, 405, 58), (58, 405, 406), (58, 406, 60), (60, 406, 407), (60, 407, 63), (63, 407, 408), (63, 408, 65), (65, 408, 409), (65, 409, 67), (67, 409, 410), (67, 410, 70), (70, 410, 411), (70, 411, 72), (72, 411, 412), (72, 412, 74), (74, 412, 413), (74, 413, 77), (77, 413, 414), (77, 414, 79), (79, 414, 415), (79, 415, 82), (82, 415, 416), (82, 416, 84), (84, 416, 417), (84, 417, 86), (86, 417, 418), (86, 418, 89), (89, 418, 419), (89, 419, 91), (91, 419, 420), (91, 420, 93), (93, 420, 421), (93, 421, 96), (96, 421, 422), (96, 422, 98), (98, 422, 423), (98, 423, 100), (100, 423, 424), (100, 424, 103), (103, 424, 425), (103, 425, 105), (105, 425, 426), (105, 426, 107), (107, 426, 427), (107, 427, 110), (110, 427, 428), (110, 428, 112), (112, 428, 429), (112, 429, 115), (115, 429, 430), (115, 430, 117), (117, 430, 431), (117, 431, 119), (119, 431, 432), (119, 432, 122), (122, 432, 433), (122, 433, 124), (124, 433, 381), (330, 434, 328), (328, 434, 435), (328, 435, 326), (326, 435, 436), (326, 436, 347), (347, 436, 437), (347, 437, 348), (348, 437, 438), (348, 438, 349), (349, 438, 439), (349, 439, 350), (350, 439, 440), (350, 440, 351), (351, 440, 441), (351, 441, 352), (352, 441, 442), (352, 442, 353), (353, 442, 443), (353, 443, 354), (354, 443, 444), (354, 444, 355), (355, 444, 445), (355, 445, 356), (356, 445, 446), (356, 446, 357), (357, 446, 447), (357, 447, 358), (358, 447, 448), (358, 448, 359), (359, 448, 449), (359, 449, 360), (360, 449, 450), (360, 450, 361), (361, 450, 451), (361, 451, 362), (362, 451, 452), (362, 452, 363), (363, 452, 453), (363, 453, 364), (364, 453, 454), (364, 454, 365), (365, 454, 455), (365, 455, 366), (366, 455, 456), (366, 456, 367), (367, 456, 457), (367, 457, 368), (368, 457, 458), (368, 458, 369), (369, 458, 459), (369, 459, 370), (370, 459, 460), (370, 460, 371), (371, 460, 461), (371, 461, 372), (372, 461, 462), (372, 462, 373), (373, 462, 463), (373, 463, 374), (374, 463, 464), (374, 464, 375), (375, 464, 465), (375, 465, 376), (376, 465, 466), (376, 466, 377), (377, 466, 467), (377, 467, 378), (378, 467, 468), (378, 468, 379), (379, 468, 469), (379, 469, 380), (380, 469, 470), (380, 470, 346), (346, 470, 471), (346, 471, 345), (345, 471, 472), (345, 472, 344), (344, 472, 473), (344, 473, 343), (343, 473, 474), (343, 474, 342), (342, 474, 475), (342, 475, 341), (341, 475, 476), (341, 476, 340), (340, 476, 477), (340, 477, 339), (339, 477, 478), (339, 478, 338), (338, 478, 479), (338, 479, 337), (337, 479, 480), (337, 480, 336), (336, 480, 481), (336, 481, 335), (335, 481, 482), (335, 482, 334), (334, 482, 483), (334, 483, 333), (333, 483, 484), (333, 484, 332), (332, 484, 485), (332, 485, 331), (331, 485, 486), (331, 486, 330), (330, 486, 434), (382, 435, 383), (383, 435, 434), (383, 434, 384), (384, 434, 486), (384, 486, 385), (385, 486, 485), (385, 485, 386), (386, 485, 484), (386, 484, 387), (387, 484, 483), (387, 483, 388), (388, 483, 482), (388, 482, 389), (389, 482, 481), (389, 481, 390), (390, 481, 480), (390, 480, 391), (391, 480, 479), (391, 479, 392), (392, 479, 478), (392, 478, 393), (393, 478, 477), (393, 477, 394), (394, 477, 476), (394, 476, 395), (395, 476, 475), (395, 475, 396), (396, 475, 474), (396, 474, 397), (397, 474, 473), (397, 473, 398), (398, 473, 472), (398, 472, 399), (399, 472, 471), (399, 471, 400), (400, 471, 470), (400, 470, 401), (401, 470, 469), (401, 469, 402), (402, 469, 468), (402, 468, 403), (403, 468, 467), (403, 467, 404), (404, 467, 466), (404, 466, 405), (405, 466, 465), (405, 465, 406), (406, 465, 464), (406, 464, 407), (407, 464, 463), (407, 463, 408), (408, 463, 462), (408, 462, 409), (409, 462, 461), (409, 461, 410), (410, 461, 460), (410, 460, 411), (411, 460, 459), (411, 459, 412), (412, 459, 458), (412, 458, 413), (413, 458, 457), (413, 457, 414), (414, 457, 456), (414, 456, 415), (415, 456, 455), (415, 455, 416), (416, 455, 454), (416, 454, 417), (417, 454, 453), (417, 453, 418), (418, 453, 452), (418, 452, 419), (419, 452, 451), (419, 451, 420), (420, 451, 450), (420, 450, 421), (421, 450, 449), (421, 449, 422), (422, 449, 448), (422, 448, 423), (423, 448, 447), (423, 447, 424), (424, 447, 446), (424, 446, 425), (425, 446, 445), (425, 445, 426), (426, 445, 444), (426, 444, 427), (427, 444, 443), (427, 443, 428), (428, 443, 442), (428, 442, 429), (429, 442, 441), (429, 441, 430), (430, 441, 440), (430, 440, 431), (431, 440, 439), (431, 439, 432), (432, 439, 438), (432, 438, 433), (433, 438, 437), (433, 437, 381), (381, 437, 436), (381, 436, 382), (382, 436, 435), (1, 225, 3), (3, 225, 224), (3, 224, 4), (4, 224, 223), (4, 223, 123), (123, 223, 222), (123, 222, 121), (121, 222, 221), (121, 221, 120), (120, 221, 220), (120, 220, 118), (118, 220, 219), (118, 219, 116), (116, 219, 218), (116, 218, 114), (114, 218, 217), (114, 217, 113), (113, 217, 216), (113, 216, 111), (111, 216, 215), (111, 215, 109), (109, 215, 214), (109, 214, 108), (108, 214, 213), (108, 213, 106), (106, 213, 211), (106, 211, 104), (104, 211, 210), (104, 210, 102), (102, 210, 209), (102, 209, 101), (101, 209, 208), (101, 208, 99), (99, 208, 206), (99, 206, 97), (97, 206, 205), (97, 205, 95), (95, 205, 150), (95, 150, 149), (225, 1, 226), (226, 1, 5), (226, 5, 228), (228, 5, 7), (228, 7, 229), (229, 7, 9), (229, 9, 230), (230, 9, 10), (230, 10, 231), (231, 10, 12), (231, 12, 232), (232, 12, 14), (232, 14, 233), (233, 14, 16), (233, 16, 234), (234, 16, 17), (234, 17, 235), (235, 17, 19), (235, 19, 236), (236, 19, 21), (236, 21, 237), (237, 21, 22), (237, 22, 238), (238, 22, 24), (238, 24, 239), (239, 24, 26), (239, 26, 240), (240, 26, 28), (240, 28, 241), (241, 28, 29), (241, 29, 242), (242, 29, 31), (242, 31, 244), (244, 31, 33), (244, 33, 281), (281, 33, 35), (281, 35, 280), (280, 35, 279), (279, 35, 36), (279, 36, 278), (278, 36, 38), (278, 38, 277), (277, 38, 276), (276, 38, 40), (276, 40, 275), (275, 40, 274), (274, 40, 42), (274, 42, 272), (272, 42, 43), (272, 43, 270), (270, 43, 269), (269, 43, 45), (269, 45, 267), (267, 45, 265), (265, 45, 47), (265, 47, 263), (263, 47, 49), (263, 49, 261), (261, 49, 260), (260, 49, 50), (260, 50, 487), (487, 50, 52), (487, 52, 488), (488, 52, 54), (488, 54, 489), (489, 54, 55), (489, 55, 490), (490, 55, 57), (490, 57, 491), (491, 57, 59), (491, 59, 492), (492, 59, 61), (492, 61, 493), (493, 61, 62), (493, 62, 494), (494, 62, 64), (494, 64, 495), (495, 64, 66), (495, 66, 496), (496, 66, 68), (496, 68, 497), (497, 68, 69), (497, 69, 498), (498, 69, 71), (498, 71, 499), (499, 71, 73), (499, 73, 500), (500, 73, 75), (500, 75, 501), (501, 75, 76), (501, 76, 502), (502, 76, 78), (502, 78, 126), (126, 78, 80), (126, 80, 128), (128, 80, 130), (130, 80, 81), (130, 81, 132), (132, 81, 134), (134, 81, 83), (134, 83, 136), (136, 83, 85), (136, 85, 137), (137, 85, 139), (139, 85, 87), (139, 87, 141), (141, 87, 143), (143, 87, 88), (143, 88, 144), (144, 88, 90), (144, 90, 145), (145, 90, 146), (146, 90, 92), (146, 92, 147), (147, 92, 148), (148, 92, 94), (148, 94, 149), (149, 94, 95), (260, 487, 258), (258, 487, 488), (258, 488, 489), (489, 490, 258), (258, 490, 491), (258, 491, 492), (492, 493, 258), (258, 493, 494), (258, 494, 125), (125, 494, 495), (125, 495, 496), (496, 497, 125), (125, 497, 498), (125, 498, 499), (499, 500, 125), (125, 500, 501), (125, 501, 502), (502, 126, 125), (503, 504, 505), (505, 504, 506), (505, 506, 507), (507, 506, 508), (507, 508, 509), (509, 508, 510), (509, 510, 511), (511, 510, 512), (511, 512, 513), (513, 512, 514), (513, 514, 515), (515, 514, 516), (516, 514, 517), (516, 517, 518), (518, 517, 519), (518, 519, 520), (520, 519, 521), (520, 521, 522), (522, 521, 523), (522, 523, 524), (524, 523, 504), (524, 504, 503), (503, 525, 524), (524, 525, 526), (524, 526, 522), (522, 526, 527), (522, 527, 520), (520, 527, 528), (520, 528, 518), (518, 528, 516), (525, 529, 526), (526, 529, 530), (526, 530, 527), (527, 530, 531), (527, 531, 528), (528, 531, 532), (528, 532, 516), (529, 533, 530), (530, 533, 534), (530, 534, 531), (531, 534, 532), (533, 535, 534), (534, 535, 532), (515, 536, 513), (513, 536, 537), (513, 537, 511), (511, 537, 538), (511, 538, 509), (509, 538, 539), (509, 539, 507), (507, 539, 505), (536, 540, 537), (537, 540, 541), (537, 541, 538), (538, 541, 542), (538, 542, 539), (539, 542, 543), (539, 543, 505), (540, 544, 541), (541, 544, 545), (541, 545, 542), (542, 545, 543), (544, 546, 545), (545, 546, 543), (508, 506, 523), (523, 506, 504), (510, 508, 521), (521, 508, 523), (512, 510, 519), (519, 510, 521), (514, 512, 517), (517, 512, 519), (547, 548, 532), (532, 548, 549), (532, 549, 516), (516, 549, 550), (550, 549, 551), (550, 551, 552), (552, 551, 553), (552, 553, 554), (554, 553, 555), (554, 555, 556), (556, 555, 557), (556, 557, 558), (558, 557, 559), (558, 559, 560), (560, 559, 561), (560, 561, 562), (562, 561, 563), (562, 563, 564), (564, 563, 565), (564, 565, 566), (566, 565, 567), (566, 567, 568), (568, 567, 569), (568, 569, 570), (570, 569, 571), (570, 571, 572), (572, 571, 573), (572, 573, 574), (574, 573, 575), (574, 575, 576), (576, 575, 577), (576, 577, 578), (578, 577, 579), (579, 577, 580), (579, 580, 581), (581, 580, 582), (582, 580, 583), (582, 583, 584), (584, 583, 585), (584, 585, 586), (586, 585, 587), (586, 587, 588), (588, 587, 589), (588, 589, 590), (590, 589, 591), (590, 591, 592), (592, 591, 593), (592, 593, 594), (594, 593, 595), (594, 595, 596), (596, 595, 597), (596, 597, 598), (598, 597, 599), (598, 599, 600), (600, 599, 601), (600, 601, 602), (602, 601, 603), (602, 603, 604), (604, 603, 605), (604, 605, 606), (606, 605, 607), (606, 607, 547), (547, 607, 548), (581, 608, 579), (551, 549, 548), (553, 551, 607), (607, 551, 548), (555, 553, 605), (605, 553, 607), (557, 555, 603), (603, 555, 605), (559, 557, 601), (601, 557, 603), (561, 559, 599), (599, 559, 601), (563, 561, 597), (597, 561, 599), (565, 563, 595), (595, 563, 597), (567, 565, 593), (593, 565, 595), (569, 567, 591), (591, 567, 593), (571, 569, 589), (589, 569, 591), (573, 571, 587), (587, 571, 589), (575, 573, 585), (585, 573, 587), (577, 575, 583), (583, 575, 585), (580, 577, 583), (609, 610, 608), (608, 610, 611), (608, 611, 612), (612, 611, 613), (612, 613, 614), (614, 613, 615), (614, 615, 616), (616, 615, 617), (616, 617, 618), (618, 617, 619), (618, 619, 620), (620, 619, 621), (621, 619, 622), (621, 622, 623), (623, 622, 624), (623, 624, 625), (625, 624, 626), (625, 626, 627), (627, 626, 628), (627, 628, 629), (629, 628, 610), (629, 610, 609), (609, 630, 629), (629, 630, 631), (629, 631, 627), (627, 631, 632), (627, 632, 625), (625, 632, 633), (625, 633, 623), (623, 633, 621), (630, 634, 631), (631, 634, 635), (631, 635, 632), (632, 635, 636), (632, 636, 633), (633, 636, 637), (633, 637, 621), (634, 638, 635), (635, 638, 639), (635, 639, 636), (636, 639, 637), (638, 640, 639), (639, 640, 637), (620, 641, 618), (618, 641, 642), (618, 642, 616), (616, 642, 643), (616, 643, 614), (614, 643, 644), (614, 644, 612), (612, 644, 608), (641, 645, 642), (642, 645, 646), (642, 646, 643), (643, 646, 647), (643, 647, 644), (644, 647, 579), (644, 579, 608), (645, 648, 646), (646, 648, 649), (646, 649, 647), (647, 649, 579), (648, 650, 649), (649, 650, 579), (613, 611, 628), (628, 611, 610), (615, 613, 626), (626, 613, 628), (617, 615, 624), (624, 615, 626), (619, 617, 622), (622, 617, 624), (637, 651, 621), (621, 651, 652), (653, 654, 651), (651, 654, 655), (651, 655, 656), (656, 655, 657), (656, 657, 658), (658, 657, 659), (658, 659, 660), (660, 659, 661), (660, 661, 662), (662, 661, 663), (662, 663, 664), (664, 663, 665), (665, 663, 666), (665, 666, 667), (667, 666, 668), (667, 668, 669), (669, 668, 670), (669, 670, 671), (671, 670, 672), (671, 672, 673), (673, 672, 654), (673, 654, 653), (653, 674, 673), (673, 674, 675), (673, 675, 671), (671, 675, 676), (671, 676, 669), (669, 676, 677), (669, 677, 667), (667, 677, 665), (674, 678, 675), (675, 678, 679), (675, 679, 676), (676, 679, 680), (676, 680, 677), (677, 680, 681), (677, 681, 665), (678, 682, 679), (679, 682, 683), (679, 683, 680), (680, 683, 681), (682, 684, 683), (683, 684, 681), (664, 685, 662), (662, 685, 686), (662, 686, 660), (660, 686, 687), (660, 687, 658), (658, 687, 688), (658, 688, 656), (656, 688, 651), (685, 689, 686), (686, 689, 690), (686, 690, 687), (687, 690, 691), (687, 691, 688), (688, 691, 652), (688, 652, 651), (689, 692, 690), (690, 692, 693), (690, 693, 691), (691, 693, 652), (692, 694, 693), (693, 694, 652), (657, 655, 672), (672, 655, 654), (659, 657, 670), (670, 657, 672), (661, 659, 668), (668, 659, 670), (663, 661, 666), (666, 661, 668), (695, 696, 681), (681, 696, 697), (681, 697, 665), (665, 697, 698), (698, 697, 699), (698, 699, 700), (700, 699, 701), (700, 701, 702), (702, 701, 703), (702, 703, 704), (704, 703, 705), (704, 705, 706), (706, 705, 707), (706, 707, 708), (708, 707, 709), (708, 709, 710), (710, 709, 711), (710, 711, 712), (712, 711, 713), (712, 713, 714), (714, 713, 715), (714, 715, 716), (716, 715, 717), (716, 717, 718), (718, 717, 719), (718, 719, 720), (720, 719, 721), (720, 721, 722), (722, 721, 723), (722, 723, 724), (724, 723, 725), (724, 725, 726), (726, 725, 727), (727, 725, 728), (727, 728, 729), (729, 728, 730), (730, 728, 731), (730, 731, 732), (732, 731, 733), (732, 733, 734), (734, 733, 735), (734, 735, 736), (736, 735, 737), (736, 737, 738), (738, 737, 739), (738, 739, 740), (740, 739, 741), (740, 741, 742), (742, 741, 743), (742, 743, 744), (744, 743, 745), (744, 745, 746), (746, 745, 747), (746, 747, 748), (748, 747, 749), (748, 749, 750), (750, 749, 751), (750, 751, 752), (752, 751, 753), (752, 753, 754), (754, 753, 755), (754, 755, 695), (695, 755, 696), (729, 756, 727), (699, 697, 696), (701, 699, 755), (755, 699, 696), (703, 701, 753), (753, 701, 755), (705, 703, 751), (751, 703, 753), (707, 705, 749), (749, 705, 751), (709, 707, 747), (747, 707, 749), (711, 709, 745), (745, 709, 747), (713, 711, 743), (743, 711, 745), (715, 713, 741), (741, 713, 743), (717, 715, 739), (739, 715, 741), (719, 717, 737), (737, 717, 739), (721, 719, 735), (735, 719, 737), (723, 721, 733), (733, 721, 735), (725, 723, 731), (731, 723, 733), (728, 725, 731), (757, 758, 756), (756, 758, 759), (756, 759, 760), (760, 759, 761), (760, 761, 762), (762, 761, 763), (762, 763, 764), (764, 763, 765), (764, 765, 766), (766, 765, 767), (766, 767, 768), (768, 767, 769), (769, 767, 770), (769, 770, 771), (771, 770, 772), (771, 772, 773), (773, 772, 774), (773, 774, 775), (775, 774, 776), (775, 776, 777), (777, 776, 758), (777, 758, 757), (757, 778, 777), (777, 778, 779), (777, 779, 775), (775, 779, 780), (775, 780, 773), (773, 780, 781), (773, 781, 771), (771, 781, 769), (778, 782, 779), (779, 782, 783), (779, 783, 780), (780, 783, 784), (780, 784, 781), (781, 784, 785), (781, 785, 769), (782, 786, 783), (783, 786, 787), (783, 787, 784), (784, 787, 785), (786, 788, 787), (787, 788, 785), (768, 789, 766), (766, 789, 790), (766, 790, 764), (764, 790, 791), (764, 791, 762), (762, 791, 792), (762, 792, 760), (760, 792, 756), (789, 793, 790), (790, 793, 794), (790, 794, 791), (791, 794, 795), (791, 795, 792), (792, 795, 727), (792, 727, 756), (793, 796, 794), (794, 796, 797), (794, 797, 795), (795, 797, 727), (796, 798, 797), (797, 798, 727), (761, 759, 776), (776, 759, 758), (763, 761, 774), (774, 761, 776), (765, 763, 772), (772, 763, 774), (767, 765, 770), (770, 765, 772), (785, 799, 769), (769, 799, 800), (801, 802, 799), (799, 802, 803), (799, 803, 804), (804, 803, 805), (804, 805, 806), (806, 805, 807), (806, 807, 808), (808, 807, 809), (808, 809, 810), (810, 809, 811), (810, 811, 812), (812, 811, 813), (813, 811, 814), (813, 814, 815), (815, 814, 816), (815, 816, 817), (817, 816, 818), (817, 818, 819), (819, 818, 820), (819, 820, 821), (821, 820, 802), (821, 802, 801), (801, 822, 821), (821, 822, 823), (821, 823, 819), (819, 823, 824), (819, 824, 817), (817, 824, 825), (817, 825, 815), (815, 825, 813), (822, 826, 823), (823, 826, 827), (823, 827, 824), (824, 827, 828), (824, 828, 825), (825, 828, 829), (825, 829, 813), (826, 830, 827), (827, 830, 831), (827, 831, 828), (828, 831, 829), (830, 832, 831), (831, 832, 829), (812, 833, 810), (810, 833, 834), (810, 834, 808), (808, 834, 835), (808, 835, 806), (806, 835, 836), (806, 836, 804), (804, 836, 799), (833, 837, 834), (834, 837, 838), (834, 838, 835), (835, 838, 839), (835, 839, 836), (836, 839, 800), (836, 800, 799), (837, 840, 838), (838, 840, 841), (838, 841, 839), (839, 841, 800), (840, 842, 841), (841, 842, 800), (805, 803, 820), (820, 803, 802), (807, 805, 818), (818, 805, 820), (809, 807, 816), (816, 807, 818), (811, 809, 814), (814, 809, 816), (843, 844, 829), (829, 844, 845), (829, 845, 813), (813, 845, 846), (846, 845, 847), (846, 847, 848), (848, 847, 849), (848, 849, 850), (850, 849, 851), (850, 851, 852), (852, 851, 853), (852, 853, 854), (854, 853, 855), (854, 855, 856), (856, 855, 857), (856, 857, 858), (858, 857, 859), (858, 859, 860), (860, 859, 861), (860, 861, 862), (862, 861, 863), (862, 863, 864), (864, 863, 865), (864, 865, 866), (866, 865, 867), (866, 867, 868), (868, 867, 869), (868, 869, 870), (870, 869, 871), (870, 871, 872), (872, 871, 873), (872, 873, 874), (874, 873, 875), (875, 873, 876), (875, 876, 877), (877, 876, 878), (878, 876, 879), (878, 879, 880), (880, 879, 881), (880, 881, 882), (882, 881, 883), (882, 883, 884), (884, 883, 885), (884, 885, 886), (886, 885, 887), (886, 887, 888), (888, 887, 889), (888, 889, 890), (890, 889, 891), (890, 891, 892), (892, 891, 893), (892, 893, 894), (894, 893, 895), (894, 895, 896), (896, 895, 897), (896, 897, 898), (898, 897, 899), (898, 899, 900), (900, 899, 901), (900, 901, 902), (902, 901, 903), (902, 903, 843), (843, 903, 844), (877, 904, 875), (847, 845, 844), (849, 847, 903), (903, 847, 844), (851, 849, 901), (901, 849, 903), (853, 851, 899), (899, 851, 901), (855, 853, 897), (897, 853, 899), (857, 855, 895), (895, 855, 897), (859, 857, 893), (893, 857, 895), (861, 859, 891), (891, 859, 893), (863, 861, 889), (889, 861, 891), (865, 863, 887), (887, 863, 889), (867, 865, 885), (885, 865, 887), (869, 867, 883), (883, 867, 885), (871, 869, 881), (881, 869, 883), (873, 871, 879), (879, 871, 881), (876, 873, 879), (905, 906, 904), (904, 906, 907), (904, 907, 908), (908, 907, 909), (908, 909, 910), (910, 909, 911), (910, 911, 912), (912, 911, 913), (912, 913, 914), (914, 913, 915), (914, 915, 916), (916, 915, 917), (917, 915, 918), (917, 918, 919), (919, 918, 920), (919, 920, 921), (921, 920, 922), (921, 922, 923), (923, 922, 924), (923, 924, 925), (925, 924, 906), (925, 906, 905), (905, 926, 925), (925, 926, 927), (925, 927, 923), (923, 927, 928), (923, 928, 921), (921, 928, 929), (921, 929, 919), (919, 929, 917), (926, 930, 927), (927, 930, 931), (927, 931, 928), (928, 931, 932), (928, 932, 929), (929, 932, 933), (929, 933, 917), (930, 934, 931), (931, 934, 935), (931, 935, 932), (932, 935, 933), (934, 936, 935), (935, 936, 933), (916, 937, 914), (914, 937, 938), (914, 938, 912), (912, 938, 939), (912, 939, 910), (910, 939, 940), (910, 940, 908), (908, 940, 904), (937, 941, 938), (938, 941, 942), (938, 942, 939), (939, 942, 943), (939, 943, 940), (940, 943, 875), (940, 875, 904), (941, 944, 942), (942, 944, 945), (942, 945, 943), (943, 945, 875), (944, 946, 945), (945, 946, 875), (909, 907, 924), (924, 907, 906), (911, 909, 922), (922, 909, 924), (913, 911, 920), (920, 911, 922), (915, 913, 918), (918, 913, 920), (933, 947, 917), (917, 947, 948), (949, 950, 947), (947, 950, 951), (947, 951, 952), (952, 951, 953), (952, 953, 954), (954, 953, 955), (954, 955, 956), (956, 955, 957), (956, 957, 958), (958, 957, 959), (958, 959, 960), (960, 959, 961), (961, 959, 962), (961, 962, 963), (963, 962, 964), (963, 964, 965), (965, 964, 966), (965, 966, 967), (967, 966, 968), (967, 968, 969), (969, 968, 950), (969, 950, 949), (949, 970, 969), (969, 970, 971), (969, 971, 967), (967, 971, 972), (967, 972, 965), (965, 972, 973), (965, 973, 963), (963, 973, 961), (970, 974, 971), (971, 974, 975), (971, 975, 972), (972, 975, 976), (972, 976, 973), (973, 976, 977), (973, 977, 961), (974, 978, 975), (975, 978, 979), (975, 979, 976), (976, 979, 977), (978, 980, 979), (979, 980, 977), (960, 981, 958), (958, 981, 982), (958, 982, 956), (956, 982, 983), (956, 983, 954), (954, 983, 984), (954, 984, 952), (952, 984, 947), (981, 985, 982), (982, 985, 986), (982, 986, 983), (983, 986, 987), (983, 987, 984), (984, 987, 948), (984, 948, 947), (985, 988, 986), (986, 988, 989), (986, 989, 987), (987, 989, 948), (988, 990, 989), (989, 990, 948), (953, 951, 968), (968, 951, 950), (955, 953, 966), (966, 953, 968), (957, 955, 964), (964, 955, 966), (959, 957, 962), (962, 957, 964), (991, 992, 977), (977, 992, 993), (977, 993, 961), (961, 993, 994), (994, 993, 995), (994, 995, 996), (996, 995, 997), (996, 997, 998), (998, 997, 999), (998, 999, 1000), (1000, 999, 1001), (1000, 1001, 1002), (1002, 1001, 1003), (1002, 1003, 1004), (1004, 1003, 1005), (1004, 1005, 1006), (1006, 1005, 1007), (1006, 1007, 1008), (1008, 1007, 1009), (1008, 1009, 1010), (1010, 1009, 1011), (1010, 1011, 1012), (1012, 1011, 1013), (1012, 1013, 1014), (1014, 1013, 1015), (1014, 1015, 1016), (1016, 1015, 1017), (1016, 1017, 1018), (1018, 1017, 1019), (1018, 1019, 1020), (1020, 1019, 1021), (1020, 1021, 1022), (1022, 1021, 1023), (1023, 1021, 1024), (1023, 1024, 1025), (1025, 1024, 1026), (1026, 1024, 1027), (1026, 1027, 1028), (1028, 1027, 1029), (1028, 1029, 1030), (1030, 1029, 1031), (1030, 1031, 1032), (1032, 1031, 1033), (1032, 1033, 1034), (1034, 1033, 1035), (1034, 1035, 1036), (1036, 1035, 1037), (1036, 1037, 1038), (1038, 1037, 1039), (1038, 1039, 1040), (1040, 1039, 1041), (1040, 1041, 1042), (1042, 1041, 1043), (1042, 1043, 1044), (1044, 1043, 1045), (1044, 1045, 1046), (1046, 1045, 1047), (1046, 1047, 1048), (1048, 1047, 1049), (1048, 1049, 1050), (1050, 1049, 1051), (1050, 1051, 991), (991, 1051, 992), (1025, 1052, 1023), (995, 993, 992), (997, 995, 1051), (1051, 995, 992), (999, 997, 1049), (1049, 997, 1051), (1001, 999, 1047), (1047, 999, 1049), (1003, 1001, 1045), (1045, 1001, 1047), (1005, 1003, 1043), (1043, 1003, 1045), (1007, 1005, 1041), (1041, 1005, 1043), (1009, 1007, 1039), (1039, 1007, 1041), (1011, 1009, 1037), (1037, 1009, 1039), (1013, 1011, 1035), (1035, 1011, 1037), (1015, 1013, 1033), (1033, 1013, 1035), (1017, 1015, 1031), (1031, 1015, 1033), (1019, 1017, 1029), (1029, 1017, 1031), (1021, 1019, 1027), (1027, 1019, 1029), (1024, 1021, 1027), (1053, 1054, 1052), (1052, 1054, 1055), (1052, 1055, 1056), (1056, 1055, 1057), (1056, 1057, 1058), (1058, 1057, 1059), (1058, 1059, 1060), (1060, 1059, 1061), (1060, 1061, 1062), (1062, 1061, 1063), (1062, 1063, 1064), (1064, 1063, 1065), (1065, 1063, 1066), (1065, 1066, 1067), (1067, 1066, 1068), (1067, 1068, 1069), (1069, 1068, 1070), (1069, 1070, 1071), (1071, 1070, 1072), (1071, 1072, 1073), (1073, 1072, 1054), (1073, 1054, 1053), (1053, 1074, 1073), (1073, 1074, 1075), (1073, 1075, 1071), (1071, 1075, 1076), (1071, 1076, 1069), (1069, 1076, 1077), (1069, 1077, 1067), (1067, 1077, 1065), (1074, 1078, 1075), (1075, 1078, 1079), (1075, 1079, 1076), (1076, 1079, 1080), (1076, 1080, 1077), (1077, 1080, 1081), (1077, 1081, 1065), (1078, 1082, 1079), (1079, 1082, 1083), (1079, 1083, 1080), (1080, 1083, 1081), (1082, 1084, 1083), (1083, 1084, 1081), (1064, 1085, 1062), (1062, 1085, 1086), (1062, 1086, 1060), (1060, 1086, 1087), (1060, 1087, 1058), (1058, 1087, 1088), (1058, 1088, 1056), (1056, 1088, 1052), (1085, 1089, 1086), (1086, 1089, 1090), (1086, 1090, 1087), (1087, 1090, 1091), (1087, 1091, 1088), (1088, 1091, 1023), (1088, 1023, 1052), (1089, 1092, 1090), (1090, 1092, 1093), (1090, 1093, 1091), (1091, 1093, 1023), (1092, 1094, 1093), (1093, 1094, 1023), (1057, 1055, 1072), (1072, 1055, 1054), (1059, 1057, 1070), (1070, 1057, 1072), (1061, 1059, 1068), (1068, 1059, 1070), (1063, 1061, 1066), (1066, 1061, 1068), (1081, 1095, 1065), (1065, 1095, 1096), (1097, 1098, 1095), (1095, 1098, 1099), (1095, 1099, 1100), (1100, 1099, 1101), (1100, 1101, 1102), (1102, 1101, 1103), (1102, 1103, 1104), (1104, 1103, 1105), (1104, 1105, 1106), (1106, 1105, 1107), (1106, 1107, 1108), (1108, 1107, 1109), (1109, 1107, 1110), (1109, 1110, 1111), (1111, 1110, 1112), (1111, 1112, 1113), (1113, 1112, 1114), (1113, 1114, 1115), (1115, 1114, 1116), (1115, 1116, 1117), (1117, 1116, 1098), (1117, 1098, 1097), (1097, 1118, 1117), (1117, 1118, 1119), (1117, 1119, 1115), (1115, 1119, 1120), (1115, 1120, 1113), (1113, 1120, 1121), (1113, 1121, 1111), (1111, 1121, 1109), (1118, 1122, 1119), (1119, 1122, 1123), (1119, 1123, 1120), (1120, 1123, 1124), (1120, 1124, 1121), (1121, 1124, 1125), (1121, 1125, 1109), (1122, 1126, 1123), (1123, 1126, 1127), (1123, 1127, 1124), (1124, 1127, 1125), (1126, 1128, 1127), (1127, 1128, 1125), (1108, 1129, 1106), (1106, 1129, 1130), (1106, 1130, 1104), (1104, 1130, 1131), (1104, 1131, 1102), (1102, 1131, 1132), (1102, 1132, 1100), (1100, 1132, 1095), (1129, 1133, 1130), (1130, 1133, 1134), (1130, 1134, 1131), (1131, 1134, 1135), (1131, 1135, 1132), (1132, 1135, 1096), (1132, 1096, 1095), (1133, 1136, 1134), (1134, 1136, 1137), (1134, 1137, 1135), (1135, 1137, 1096), (1136, 1138, 1137), (1137, 1138, 1096), (1101, 1099, 1116), (1116, 1099, 1098), (1103, 1101, 1114), (1114, 1101, 1116), (1105, 1103, 1112), (1112, 1103, 1114), (1107, 1105, 1110), (1110, 1105, 1112), (1139, 1140, 1125), (1125, 1140, 1141), (1125, 1141, 1109), (1109, 1141, 1142), (1142, 1141, 1143), (1142, 1143, 1144), (1144, 1143, 1145), (1144, 1145, 1146), (1146, 1145, 1147), (1146, 1147, 1148), (1148, 1147, 1149), (1148, 1149, 1150), (1150, 1149, 1151), (1150, 1151, 1152), (1152, 1151, 1153), (1152, 1153, 1154), (1154, 1153, 1155), (1154, 1155, 1156), (1156, 1155, 1157), (1156, 1157, 1158), (1158, 1157, 1159), (1158, 1159, 1160), (1160, 1159, 1161), (1160, 1161, 1162), (1162, 1161, 1163), (1162, 1163, 1164), (1164, 1163, 1165), (1164, 1165, 1166), (1166, 1165, 1167), (1166, 1167, 1168), (1168, 1167, 1169), (1168, 1169, 1170), (1170, 1169, 1171), (1171, 1169, 1172), (1171, 1172, 1173), (1173, 1172, 1174), (1174, 1172, 1175), (1174, 1175, 1176), (1176, 1175, 1177), (1176, 1177, 1178), (1178, 1177, 1179), (1178, 1179, 1180), (1180, 1179, 1181), (1180, 1181, 1182), (1182, 1181, 1183), (1182, 1183, 1184), (1184, 1183, 1185), (1184, 1185, 1186), (1186, 1185, 1187), (1186, 1187, 1188), (1188, 1187, 1189), (1188, 1189, 1190), (1190, 1189, 1191), (1190, 1191, 1192), (1192, 1191, 1193), (1192, 1193, 1194), (1194, 1193, 1195), (1194, 1195, 1196), (1196, 1195, 1197), (1196, 1197, 1198), (1198, 1197, 1199), (1198, 1199, 1139), (1139, 1199, 1140), (1173, 1200, 1171), (1143, 1141, 1140), (1145, 1143, 1199), (1199, 1143, 1140), (1147, 1145, 1197), (1197, 1145, 1199), (1149, 1147, 1195), (1195, 1147, 1197), (1151, 1149, 1193), (1193, 1149, 1195), (1153, 1151, 1191), (1191, 1151, 1193), (1155, 1153, 1189), (1189, 1153, 1191), (1157, 1155, 1187), (1187, 1155, 1189), (1159, 1157, 1185), (1185, 1157, 1187), (1161, 1159, 1183), (1183, 1159, 1185), (1163, 1161, 1181), (1181, 1161, 1183), (1165, 1163, 1179), (1179, 1163, 1181), (1167, 1165, 1177), (1177, 1165, 1179), (1169, 1167, 1175), (1175, 1167, 1177), (1172, 1169, 1175), (1201, 1202, 1200), (1200, 1202, 1203), (1200, 1203, 1204), (1204, 1203, 1205), (1204, 1205, 1206), (1206, 1205, 1207), (1206, 1207, 1208), (1208, 1207, 1209), (1208, 1209, 1210), (1210, 1209, 1211), (1210, 1211, 1212), (1212, 1211, 1213), (1213, 1211, 1214), (1213, 1214, 1215), (1215, 1214, 1216), (1215, 1216, 1217), (1217, 1216, 1218), (1217, 1218, 1219), (1219, 1218, 1220), (1219, 1220, 1221), (1221, 1220, 1202), (1221, 1202, 1201), (1201, 1222, 1221), (1221, 1222, 1223), (1221, 1223, 1219), (1219, 1223, 1224), (1219, 1224, 1217), (1217, 1224, 1225), (1217, 1225, 1215), (1215, 1225, 1213), (1222, 1226, 1223), (1223, 1226, 1227), (1223, 1227, 1224), (1224, 1227, 1228), (1224, 1228, 1225), (1225, 1228, 1229), (1225, 1229, 1213), (1226, 1230, 1227), (1227, 1230, 1231), (1227, 1231, 1228), (1228, 1231, 1229), (1230, 1232, 1231), (1231, 1232, 1229), (1212, 1233, 1210), (1210, 1233, 1234), (1210, 1234, 1208), (1208, 1234, 1235), (1208, 1235, 1206), (1206, 1235, 1236), (1206, 1236, 1204), (1204, 1236, 1200), (1233, 1237, 1234), (1234, 1237, 1238), (1234, 1238, 1235), (1235, 1238, 1239), (1235, 1239, 1236), (1236, 1239, 1171), (1236, 1171, 1200), (1237, 1240, 1238), (1238, 1240, 1241), (1238, 1241, 1239), (1239, 1241, 1171), (1240, 1242, 1241), (1241, 1242, 1171), (1205, 1203, 1220), (1220, 1203, 1202), (1207, 1205, 1218), (1218, 1205, 1220), (1209, 1207, 1216), (1216, 1207, 1218), (1211, 1209, 1214), (1214, 1209, 1216), (1229, 1243, 1213), (1213, 1243, 1244), (1243, 1245, 1244), (1244, 1245, 1246), (1245, 257, 1246), (1246, 257, 255), (227, 505, 212), (212, 505, 543), (212, 543, 255), (255, 543, 621), (255, 621, 652), (621, 543, 620), (620, 543, 546), (620, 546, 641), (641, 546, 544), (641, 544, 645), (645, 544, 540), (645, 540, 648), (648, 540, 536), (648, 536, 650), (650, 536, 515), (650, 515, 579), (579, 515, 516), (579, 516, 578), (578, 516, 550), (578, 550, 576), (576, 550, 552), (576, 552, 574), (574, 552, 554), (574, 554, 572), (572, 554, 556), (572, 556, 570), (570, 556, 558), (570, 558, 568), (568, 558, 560), (568, 560, 566), (566, 560, 562), (566, 562, 564), (694, 768, 652), (652, 768, 769), (652, 769, 255), (255, 769, 800), (255, 800, 917), (917, 800, 916), (916, 800, 842), (916, 842, 937), (937, 842, 840), (937, 840, 941), (941, 840, 837), (941, 837, 944), (944, 837, 833), (944, 833, 946), (946, 833, 812), (946, 812, 875), (875, 812, 813), (875, 813, 874), (874, 813, 846), (874, 846, 872), (872, 846, 848), (872, 848, 870), (870, 848, 850), (870, 850, 868), (868, 850, 852), (868, 852, 866), (866, 852, 854), (866, 854, 864), (864, 854, 856), (864, 856, 862), (862, 856, 858), (862, 858, 860), (768, 694, 789), (789, 694, 692), (789, 692, 793), (793, 692, 689), (793, 689, 796), (796, 689, 685), (796, 685, 798), (798, 685, 664), (798, 664, 727), (727, 664, 665), (727, 665, 726), (726, 665, 698), (726, 698, 724), (724, 698, 700), (724, 700, 722), (722, 700, 702), (722, 702, 720), (720, 702, 704), (720, 704, 718), (718, 704, 706), (718, 706, 716), (716, 706, 708), (716, 708, 714), (714, 708, 710), (714, 710, 712), (255, 917, 1246), (1246, 917, 948), (1246, 948, 1065), (1065, 948, 1064), (1064, 948, 990), (1064, 990, 1085), (1085, 990, 988), (1085, 988, 1089), (1089, 988, 985), (1089, 985, 1092), (1092, 985, 981), (1092, 981, 1094), (1094, 981, 960), (1094, 960, 1023), (1023, 960, 961), (1023, 961, 1022), (1022, 961, 994), (1022, 994, 1020), (1020, 994, 996), (1020, 996, 1018), (1018, 996, 998), (1018, 998, 1016), (1016, 998, 1000), (1016, 1000, 1014), (1014, 1000, 1002), (1014, 1002, 1012), (1012, 1002, 1004), (1012, 1004, 1010), (1010, 1004, 1006), (1010, 1006, 1008), (1065, 1096, 1246), (1246, 1096, 1213), (1246, 1213, 1244), (1213, 1096, 1212), (1212, 1096, 1138), (1212, 1138, 1233), (1233, 1138, 1136), (1233, 1136, 1237), (1237, 1136, 1133), (1237, 1133, 1240), (1240, 1133, 1129), (1240, 1129, 1242), (1242, 1129, 1108), (1242, 1108, 1171), (1171, 1108, 1109), (1171, 1109, 1170), (1170, 1109, 1142), (1170, 1142, 1168), (1168, 1142, 1144), (1168, 1144, 1166), (1166, 1144, 1146), (1166, 1146, 1164), (1164, 1146, 1148), (1164, 1148, 1162), (1162, 1148, 1150), (1162, 1150, 1160), (1160, 1150, 1152), (1160, 1152, 1158), (1158, 1152, 1154), (1158, 1154, 1156), (293, 890, 243), (243, 890, 892), (243, 892, 740), (740, 892, 894), (740, 894, 738), (738, 894, 896), (738, 896, 736), (736, 896, 734), (734, 896, 898), (734, 898, 732), (732, 898, 900), (732, 900, 730), (730, 900, 902), (730, 902, 729), (729, 902, 843), (729, 843, 785), (785, 843, 799), (799, 843, 829), (799, 829, 832), (329, 1243, 293), (293, 1243, 1180), (293, 1180, 1182), (1243, 329, 1245), (1245, 329, 256), (1245, 256, 257), (1229, 1173, 1243), (1243, 1173, 1174), (1243, 1174, 1176), (1232, 1230, 1229), (1229, 1230, 1226), (1229, 1226, 1222), (1222, 1201, 1229), (1229, 1201, 1200), (1229, 1200, 1173), (1176, 1178, 1243), (1243, 1178, 1180), (1182, 1184, 293), (293, 1184, 1186), (293, 1186, 1188), (293, 1188, 1036), (1036, 1188, 1190), (1036, 1190, 1034), (1034, 1190, 1192), (1034, 1192, 1032), (1032, 1192, 1194), (1032, 1194, 1030), (1030, 1194, 1196), (1030, 1196, 1028), (1028, 1196, 1026), (1026, 1196, 1198), (1026, 1198, 1025), (1025, 1198, 1139), (1025, 1139, 1081), (1081, 1139, 1095), (1095, 1139, 1125), (1095, 1125, 1128), (1128, 1126, 1095), (1095, 1126, 1122), (1095, 1122, 1118), (1118, 1097, 1095), (1084, 1082, 1081), (1081, 1082, 1078), (1081, 1078, 1074), (1074, 1053, 1081), (1081, 1053, 1052), (1081, 1052, 1025), (1036, 1038, 293), (293, 1038, 1040), (293, 1040, 888), (888, 1040, 1042), (888, 1042, 886), (886, 1042, 1044), (886, 1044, 884), (884, 1044, 1046), (884, 1046, 882), (882, 1046, 880), (880, 1046, 1048), (880, 1048, 878), (878, 1048, 1050), (878, 1050, 877), (877, 1050, 991), (877, 991, 933), (933, 991, 947), (947, 991, 977), (947, 977, 980), (980, 978, 947), (947, 978, 974), (947, 974, 970), (970, 949, 947), (936, 934, 933), (933, 934, 930), (933, 930, 926), (926, 905, 933), (933, 905, 904), (933, 904, 877), (888, 890, 293), (832, 830, 799), (799, 830, 826), (799, 826, 822), (822, 801, 799), (788, 786, 785), (785, 786, 782), (785, 782, 778), (778, 757, 785), (785, 757, 756), (785, 756, 729), (740, 742, 243), (243, 742, 744), (243, 744, 592), (592, 744, 746), (592, 746, 590), (590, 746, 748), (590, 748, 588), (588, 748, 586), (586, 748, 750), (586, 750, 584), (584, 750, 752), (584, 752, 582), (582, 752, 754), (582, 754, 581), (581, 754, 695), (581, 695, 637), (637, 695, 651), (651, 695, 681), (651, 681, 684), (684, 682, 651), (651, 682, 678), (651, 678, 674), (674, 653, 651), (640, 638, 637), (637, 638, 634), (637, 634, 630), (630, 609, 637), (637, 609, 608), (637, 608, 581), (592, 594, 243), (243, 594, 596), (243, 596, 598), (598, 600, 243), (243, 600, 602), (243, 602, 227), (227, 602, 604), (227, 604, 606), (606, 547, 227), (227, 547, 532), (227, 532, 505), (505, 532, 535), (505, 535, 533), (533, 529, 505), (505, 529, 525), (505, 525, 503), (183, 207, 181), (181, 207, 327), (329, 327, 256), (256, 327, 207)])
me_belt_tension_block_rotated.use_remesh_preserve_volume = False
me_belt_tension_block_rotated.use_remesh_preserve_attributes = False
me_belt_tension_block_rotated.use_mirror_vertex_groups = False
me_belt_tension_block_rotated.update()

# ---- objects
ob_belt_tension_block_rotated = bpy.data.objects.new('Belt Tension Block rotated', me_belt_tension_block_rotated)
ob_lamp = bpy.data.objects.new('Lamp', light_lamp)
ob_camera = bpy.data.objects.new('Camera', cam_camera)

# ---- transforms, parenting, visibility, modifiers, constraints
ob_belt_tension_block_rotated.location = (0.0, 0.0, 0.0)
ob_belt_tension_block_rotated.lineart.crease_threshold = 0.0
ob_lamp.location = (4.076, 1.005, 5.904)
ob_lamp.rotation_euler = (0.6503, 0.05522, 1.866)
ob_lamp.lock_rotations_4d = False
ob_lamp.empty_display_type = 'ARROWS'
ob_lamp.color = (0.0, 0.0, 0.0, 0.0)
ob_lamp.lineart.crease_threshold = 0.0
ob_camera.location = (7.481, -6.508, 5.344)
ob_camera.rotation_euler = (1.109, 0.0, 0.8149)
ob_camera.lock_rotations_4d = False
ob_camera.empty_display_type = 'ARROWS'
ob_camera.color = (0.0, 0.0, 0.0, 0.0)
ob_camera.display_type = 'WIRE'
ob_camera.lineart.crease_threshold = 0.0

# ---- collection membership
col_collection_1.objects.link(ob_belt_tension_block_rotated)
col_collection_1.objects.link(ob_lamp)
col_collection_1.objects.link(ob_camera)

# ---- scene / render settings (as saved in the file)
scene.camera = ob_camera
scene.frame_start = 1; scene.frame_end = 250; scene.frame_set(1)
scene.render.engine = 'BLENDER_EEVEE_NEXT'
scene.render.resolution_percentage = 50
scene.render.dither_intensity = 0.0
scene.cycles.use_denoising = False
scene.cycles.samples = 128
scene.cycles.sampling_pattern = 'TABULATED_SOBOL'
scene.cycles.use_adaptive_sampling = False
scene.cycles.use_light_tree = False
scene.cycles.blur_glossy = 0.0
scene.cycles.sample_clamp_indirect = 0.0
scene.view_settings.view_transform = 'Standard'
bpy.context.view_layer.update()
